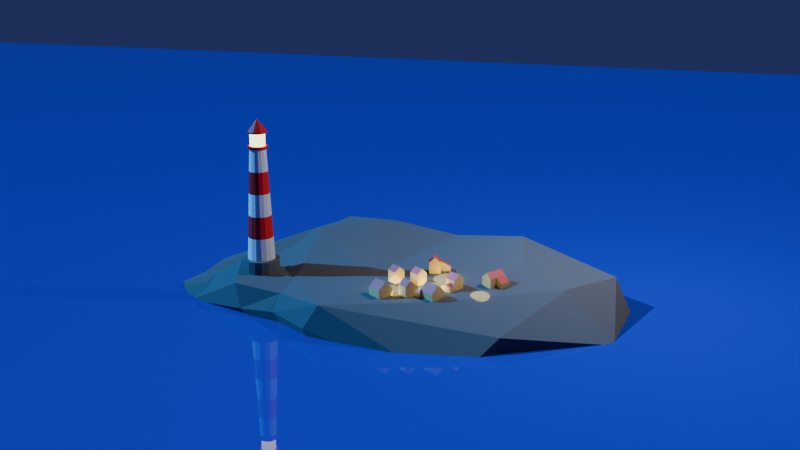 # Source: lighthouse.blend  (saved by Blender 4.0.36; exported with 4.5.12 LTS)
import bpy
from mathutils import Matrix  # noqa: F401  (used for matrix-valued properties, if any)

bpy.ops.wm.read_factory_settings(use_empty=True)
scene = bpy.context.scene
scene.name = 'Scene'

# ---- collections
col_collection = bpy.data.collections.new('Collection'); scene.collection.children.link(col_collection)
col_houses = bpy.data.collections.new('Houses'); scene.collection.children.link(col_houses)

# ---- materials (node trees are filled in below, after node groups)
mat_white = bpy.data.materials.new('white')
mat_white.use_transparent_shadow = False
mat_red = bpy.data.materials.new('red')
mat_red.use_transparent_shadow = False
mat_gray = bpy.data.materials.new('gray')
mat_gray.use_transparent_shadow = False
mat_emission = bpy.data.materials.new('emission')
mat_emission.use_transparent_shadow = False
mat_sea = bpy.data.materials.new('Sea')
mat_sea.use_transparent_shadow = False
mat_rock = bpy.data.materials.new('Rock')
mat_rock.use_transparent_shadow = False
mat_house_yellow = bpy.data.materials.new('house yellow')
mat_house_yellow.use_transparent_shadow = False
mat_roof_red = bpy.data.materials.new('roof red')
mat_roof_red.use_transparent_shadow = False

# ---- material node trees
mat_white.use_nodes = True; mat_white.node_tree.nodes.clear()
_N = mat_white.node_tree.nodes; _L = mat_white.node_tree.links
n0 = _N.new('ShaderNodeBsdfPrincipled'); n0.name = 'Principled BSDF'; n0.location = (10, 300)
n0.inputs[3].default_value = 1.45
n1 = _N.new('ShaderNodeOutputMaterial'); n1.name = 'Material Output'; n1.location = (300, 300)
_L.new(n0.outputs[0], n1.inputs[0])
n1.is_active_output = True
mat_red.use_nodes = True; mat_red.node_tree.nodes.clear()
_N = mat_red.node_tree.nodes; _L = mat_red.node_tree.links
n0 = _N.new('ShaderNodeBsdfPrincipled'); n0.name = 'Principled BSDF'; n0.location = (10, 300)
n0.inputs[0].default_value = (0.8001, 0.004919, 0.0005305, 1.0)
n0.inputs[3].default_value = 1.45
n1 = _N.new('ShaderNodeOutputMaterial'); n1.name = 'Material Output'; n1.location = (300, 300)
_L.new(n0.outputs[0], n1.inputs[0])
n1.is_active_output = True
mat_gray.use_nodes = True; mat_gray.node_tree.nodes.clear()
_N = mat_gray.node_tree.nodes; _L = mat_gray.node_tree.links
n0 = _N.new('ShaderNodeBsdfPrincipled'); n0.name = 'Principled BSDF'; n0.location = (10, 300)
n0.inputs[0].default_value = (0.1244, 0.1244, 0.1244, 1.0)
n0.inputs[3].default_value = 1.45
n1 = _N.new('ShaderNodeOutputMaterial'); n1.name = 'Material Output'; n1.location = (300, 300)
_L.new(n0.outputs[0], n1.inputs[0])
n1.is_active_output = True
mat_emission.use_nodes = True; mat_emission.node_tree.nodes.clear()
_N = mat_emission.node_tree.nodes; _L = mat_emission.node_tree.links
n0 = _N.new('ShaderNodeOutputMaterial'); n0.name = 'Material Output'; n0.location = (300, 300)
n1 = _N.new('ShaderNodeBsdfPrincipled'); n1.name = 'Principled BSDF'; n1.location = (10, 300)
n1.inputs[0].default_value = (0.6487, 0.5415, 0.1312, 1.0)
n1.inputs[3].default_value = 1.45
n1.inputs[27].default_value = (1.0, 0.9438, 0.439, 1.0)
n1.inputs[28].default_value = 3.5
_L.new(n1.outputs[0], n0.inputs[0])
n0.is_active_output = True
mat_sea.use_nodes = True; mat_sea.node_tree.nodes.clear()
_N = mat_sea.node_tree.nodes; _L = mat_sea.node_tree.links
n0 = _N.new('ShaderNodeBsdfPrincipled'); n0.name = 'Principled BSDF'; n0.location = (10, 300)
n0.inputs[0].default_value = (0.01282, 0.03212, 0.3562, 1.0)
n0.inputs[2].default_value = 0.0
n0.inputs[3].default_value = 1.45
n1 = _N.new('ShaderNodeOutputMaterial'); n1.name = 'Material Output'; n1.location = (300, 300)
_L.new(n0.outputs[0], n1.inputs[0])
n1.is_active_output = True
mat_rock.use_nodes = True; mat_rock.node_tree.nodes.clear()
_N = mat_rock.node_tree.nodes; _L = mat_rock.node_tree.links
n0 = _N.new('ShaderNodeBsdfPrincipled'); n0.name = 'Principled BSDF'; n0.location = (10, 300)
n0.inputs[0].default_value = (0.1212, 0.1101, 0.1134, 1.0)
n0.inputs[2].default_value = 1.0
n0.inputs[3].default_value = 1.45
n1 = _N.new('ShaderNodeOutputMaterial'); n1.name = 'Material Output'; n1.location = (300, 300)
_L.new(n0.outputs[0], n1.inputs[0])
n1.is_active_output = True
mat_house_yellow.use_nodes = True; mat_house_yellow.node_tree.nodes.clear()
_N = mat_house_yellow.node_tree.nodes; _L = mat_house_yellow.node_tree.links
n0 = _N.new('ShaderNodeBsdfPrincipled'); n0.name = 'Principled BSDF'; n0.location = (10, 300)
n0.inputs[0].default_value = (0.8002, 0.5294, 0.1999, 1.0)
n0.inputs[3].default_value = 1.45
n1 = _N.new('ShaderNodeOutputMaterial'); n1.name = 'Material Output'; n1.location = (300, 300)
_L.new(n0.outputs[0], n1.inputs[0])
n1.is_active_output = True
mat_roof_red.use_nodes = True; mat_roof_red.node_tree.nodes.clear()
_N = mat_roof_red.node_tree.nodes; _L = mat_roof_red.node_tree.links
n0 = _N.new('ShaderNodeBsdfPrincipled'); n0.name = 'Principled BSDF'; n0.location = (10, 300)
n0.inputs[0].default_value = (0.8, 0.09172, 0.09882, 1.0)
n0.inputs[3].default_value = 1.45
n1 = _N.new('ShaderNodeOutputMaterial'); n1.name = 'Material Output'; n1.location = (300, 300)
_L.new(n0.outputs[0], n1.inputs[0])
n1.is_active_output = True

# ---- world
world_world = bpy.data.worlds.new('World'); scene.world = world_world
world_world.use_nodes = True; world_world.node_tree.nodes.clear()
_N = world_world.node_tree.nodes; _L = world_world.node_tree.links
n0 = _N.new('ShaderNodeOutputWorld'); n0.name = 'World Output'; n0.location = (300, 300)
n1 = _N.new('ShaderNodeBackground'); n1.name = 'Background'; n1.location = (10, 300)
n1.inputs[0].default_value = (0.02049, 0.02862, 0.1081, 1.0)
_L.new(n1.outputs[0], n0.inputs[0])
n0.is_active_output = True
world_world.color = (0.05088, 0.05088, 0.05088)
world_world.use_sun_shadow = False
world_world.sun_shadow_jitter_overblur = 0.0

# ---- cameras
cam_camera = bpy.data.cameras.new('Camera')
cam_camera.clip_end = 100.0
cam_camera.ortho_scale = 7.314

# ---- lights
light_light = bpy.data.lights.new('Light', 'POINT')
light_light.transmission_factor = 0.0
light_light.use_soft_falloff = False
light_light.energy = 1000.0
light_light.shadow_soft_size = 0.1
light_light.shadow_maximum_resolution = 0.006
light_light.use_absolute_resolution = True
light_sun = bpy.data.lights.new('Sun', 'SUN')
light_sun.color = (0.0604, 0.3939, 1.0)
light_sun.transmission_factor = 0.0
light_sun.energy = 7.0
light_point = bpy.data.lights.new('Point', 'POINT')
light_point.color = (1.0, 0.8731, 0.2611)
light_point.transmission_factor = 0.0
light_point.use_soft_falloff = False
light_point.shadow_soft_size = 0.2547
light_point.shadow_maximum_resolution = 0.006
light_point.use_absolute_resolution = True

# ---- meshes
me_lighthouse = bpy.data.meshes.new('lighthouse')
me_lighthouse.from_pydata([(0.0, 1.0, -1.0), (0.0, 1.0, 1.0), (0.3827, 0.9239, -1.0), (0.3827, 0.9239, 1.0), (0.7071, 0.7071, -1.0), (0.7071, 0.7071, 1.0), (0.9239, 0.3827, -1.0), (0.9239, 0.3827, 1.0), (1.0, 0.0, -1.0), (1.0, 0.0, 1.0), (0.9239, -0.3827, -1.0), (0.9239, -0.3827, 1.0), (0.7071, -0.7071, -1.0), (0.7071, -0.7071, 1.0), (0.3827, -0.9239, -1.0), (0.3827, -0.9239, 1.0), (0.0, -1.0, -1.0), (0.0, -1.0, 1.0), (-0.3827, -0.9239, -1.0), (-0.3827, -0.9239, 1.0), (-0.7071, -0.7071, -1.0), (-0.7071, -0.7071, 1.0), (-0.9239, -0.3827, -1.0), (-0.9239, -0.3827, 1.0), (-1.0, 0.0, -1.0), (-1.0, 0.0, 1.0), (-0.9239, 0.3827, -1.0), (-0.9239, 0.3827, 1.0), (-0.7071, 0.7071, -1.0), (-0.7071, 0.7071, 1.0), (-0.3827, 0.9239, -1.0), (-0.3827, 0.9239, 1.0), (0.2919, 0.7048, 1.0), (-3.533e-09, 0.7629, 1.0), (0.5394, 0.5394, 1.0), (0.7048, 0.2919, 1.0), (0.7629, -2.65e-09, 1.0), (0.7048, -0.2919, 1.0), (0.5394, -0.5394, 1.0), (0.2919, -0.7048, 1.0), (-3.533e-09, -0.7629, 1.0), (-0.2919, -0.7048, 1.0), (-0.5394, -0.5394, 1.0), (-0.7048, -0.2919, 1.0), (-0.7629, -2.65e-09, 1.0), (-0.7048, 0.2919, 1.0), (-0.5394, 0.5394, 1.0), (-0.2919, 0.7048, 1.0), (0.2919, 0.7048, 1.0), (-3.533e-09, 0.7629, 1.0), (0.5394, 0.5394, 1.0), (0.7048, 0.2919, 1.0), (0.7629, -2.65e-09, 1.0), (0.7048, -0.2919, 1.0), (0.5394, -0.5394, 1.0), (0.2919, -0.7048, 1.0), (-3.533e-09, -0.7629, 1.0), (-0.2919, -0.7048, 1.0), (-0.5394, -0.5394, 1.0), (-0.7048, -0.2919, 1.0), (-0.7629, -2.65e-09, 1.0), (-0.7048, 0.2919, 1.0), (-0.5394, 0.5394, 1.0), (-0.2919, 0.7048, 1.0), (0.2919, 0.7048, 1.0), (-3.533e-09, 0.7629, 1.0), (0.5394, 0.5394, 1.0), (0.7048, 0.2919, 1.0), (0.7629, -2.65e-09, 1.0), (0.7048, -0.2919, 1.0), (0.5394, -0.5394, 1.0), (0.2919, -0.7048, 1.0), (-3.533e-09, -0.7629, 1.0), (-0.2919, -0.7048, 1.0), (-0.5394, -0.5394, 1.0), (-0.7048, -0.2919, 1.0), (-0.7629, -2.65e-09, 1.0), (-0.7048, 0.2919, 1.0), (-0.5394, 0.5394, 1.0), (-0.2919, 0.7048, 1.0), (0.2919, 0.7048, 1.0), (-3.533e-09, 0.7629, 1.0), (0.5394, 0.5394, 1.0), (0.7048, 0.2919, 1.0), (0.7629, -2.65e-09, 1.0), (0.7048, -0.2919, 1.0), (0.5394, -0.5394, 1.0), (0.2919, -0.7048, 1.0), (-3.533e-09, -0.7629, 1.0), (-0.2919, -0.7048, 1.0), (-0.5394, -0.5394, 1.0), (-0.7048, -0.2919, 1.0), (-0.7629, -2.65e-09, 1.0), (-0.7048, 0.2919, 1.0), (-0.5394, 0.5394, 1.0), (-0.2919, 0.7048, 1.0), (0.1758, 0.4245, 7.213), (2.862e-08, 0.4595, 7.213), (0.3249, 0.3249, 7.213), (0.4245, 0.1758, 7.213), (0.4595, -2.779e-09, 7.213), (0.4245, -0.1758, 7.213), (0.3249, -0.3249, 7.213), (0.1758, -0.4245, 7.213), (2.862e-08, -0.4595, 7.213), (-0.1758, -0.4245, 7.213), (-0.3249, -0.3249, 7.213), (-0.4245, -0.1758, 7.213), (-0.4595, -2.779e-09, 7.213), (-0.4245, 0.1758, 7.213), (-0.3249, 0.3249, 7.213), (-0.1758, 0.4245, 7.213), (0.211, 0.5093, 7.213), (2.783e-08, 0.5513, 7.213), (0.3898, 0.3898, 7.213), (0.5093, 0.211, 7.213), (0.5513, -3.334e-09, 7.213), (0.5093, -0.211, 7.213), (0.3898, -0.3898, 7.213), (0.211, -0.5093, 7.213), (2.783e-08, -0.5513, 7.213), (-0.211, -0.5093, 7.213), (-0.3898, -0.3898, 7.213), (-0.5093, -0.211, 7.213), (-0.5513, -3.334e-09, 7.213), (-0.5093, 0.211, 7.213), (-0.3898, 0.3898, 7.213), (-0.211, 0.5093, 7.213), (0.211, 0.5093, 7.368), (2.783e-08, 0.5513, 7.368), (0.3898, 0.3898, 7.368), (0.5093, 0.211, 7.368), (0.5513, -3.334e-09, 7.368), (0.5093, -0.211, 7.368), (0.3898, -0.3898, 7.368), (0.211, -0.5093, 7.368), (2.783e-08, -0.5513, 7.368), (-0.211, -0.5093, 7.368), (-0.3898, -0.3898, 7.368), (-0.5093, -0.211, 7.368), (-0.5513, -3.334e-09, 7.368), (-0.5093, 0.211, 7.368), (-0.3898, 0.3898, 7.368), (-0.211, 0.5093, 7.368), (0.1606, 0.3876, 7.368), (3.52e-08, 0.4196, 7.368), (0.2967, 0.2967, 7.368), (0.3876, 0.1606, 7.368), (0.4196, -3.428e-09, 7.368), (0.3876, -0.1606, 7.368), (0.2967, -0.2967, 7.368), (0.1606, -0.3876, 7.368), (3.52e-08, -0.4196, 7.368), (-0.1606, -0.3876, 7.368), (-0.2967, -0.2967, 7.368), (-0.3876, -0.1606, 7.368), (-0.4196, -3.428e-09, 7.368), (-0.3876, 0.1606, 7.368), (-0.2967, 0.2967, 7.368), (-0.1606, 0.3876, 7.368), (0.1606, 0.3876, 7.368), (3.52e-08, 0.4196, 7.368), (0.2967, 0.2967, 7.368), (0.3876, 0.1606, 7.368), (0.4196, -3.428e-09, 7.368), (0.3876, -0.1606, 7.368), (0.2967, -0.2967, 7.368), (0.1606, -0.3876, 7.368), (3.52e-08, -0.4196, 7.368), (-0.1606, -0.3876, 7.368), (-0.2967, -0.2967, 7.368), (-0.3876, -0.1606, 7.368), (-0.4196, -3.428e-09, 7.368), (-0.3876, 0.1606, 7.368), (-0.2967, 0.2967, 7.368), (-0.1606, 0.3876, 7.368), (0.1606, 0.3876, 7.368), (3.52e-08, 0.4196, 7.368), (0.2967, 0.2967, 7.368), (0.3876, 0.1606, 7.368), (0.4196, -3.428e-09, 7.368), (0.3876, -0.1606, 7.368), (0.2967, -0.2967, 7.368), (0.1606, -0.3876, 7.368), (3.52e-08, -0.4196, 7.368), (-0.1606, -0.3876, 7.368), (-0.2967, -0.2967, 7.368), (-0.3876, -0.1606, 7.368), (-0.4196, -3.428e-09, 7.368), (-0.3876, 0.1606, 7.368), (-0.2967, 0.2967, 7.368), (-0.1606, 0.3876, 7.368), (0.1606, 0.3876, 8.068), (3.52e-08, 0.4196, 8.068), (0.2967, 0.2967, 8.068), (0.3876, 0.1606, 8.068), (0.4196, -3.428e-09, 8.068), (0.3876, -0.1606, 8.068), (0.2967, -0.2967, 8.068), (0.1606, -0.3876, 8.068), (3.52e-08, -0.4196, 8.068), (-0.1606, -0.3876, 8.068), (-0.2967, -0.2967, 8.068), (-0.3876, -0.1606, 8.068), (-0.4196, -3.428e-09, 8.068), (-0.3876, 0.1606, 8.068), (-0.2967, 0.2967, 8.068), (-0.1606, 0.3876, 8.068), (0.206, 0.4973, 8.068), (2.964e-08, 0.5383, 8.068), (0.3806, 0.3806, 8.068), (0.4973, 0.206, 8.068), (0.5383, -4.054e-09, 8.068), (0.4973, -0.206, 8.068), (0.3806, -0.3806, 8.068), (0.206, -0.4973, 8.068), (2.964e-08, -0.5383, 8.068), (-0.206, -0.4973, 8.068), (-0.3806, -0.3806, 8.068), (-0.4973, -0.206, 8.068), (-0.5383, -4.054e-09, 8.068), (-0.4973, 0.206, 8.068), (-0.3806, 0.3806, 8.068), (-0.206, 0.4973, 8.068), (0.206, 0.4973, 8.161), (6.293e-08, 0.5383, 8.161), (0.3806, 0.3806, 8.161), (0.4973, 0.206, 8.161), (0.5383, -4.054e-09, 8.161), (0.4973, -0.206, 8.161), (0.3806, -0.3806, 8.161), (0.206, -0.4973, 8.161), (6.293e-08, -0.5383, 8.161), (-0.206, -0.4973, 8.161), (-0.3806, -0.3806, 8.161), (-0.4973, -0.206, 8.161), (-0.5383, -4.054e-09, 8.161), (-0.4973, 0.206, 8.161), (-0.3806, 0.3806, 8.161), (-0.206, 0.4973, 8.161), (-4.619e-07, 0.0, 8.844), (-4.638e-07, 0.0, 8.844), (-4.768e-07, 0.0, 8.844), (-4.768e-07, 0.0, 8.844), (-4.768e-07, 0.0, 8.844), (-4.768e-07, 0.0, 8.844), (-4.768e-07, 0.0, 8.844), (-4.619e-07, 0.0, 8.844), (-4.638e-07, 0.0, 8.844), (-4.619e-07, 0.0, 8.844), (-4.768e-07, 0.0, 8.844), (-4.768e-07, 0.0, 8.844), (-4.768e-07, 0.0, 8.844), (-4.768e-07, 0.0, 8.844), (-4.768e-07, 0.0, 8.844), (-4.619e-07, 0.0, 8.844), (-1.0, -1.0, -2.0), (-1.0, -1.0, 0.0), (-1.0, 1.0, -2.0), (-1.0, 1.0, 0.0), (1.0, -1.0, -2.0), (1.0, -1.0, 0.0), (1.0, 1.0, -2.0), (1.0, 1.0, 0.0), (0.4965, 0.4965, 2.243), (0.4536, 0.4536, 3.485), (0.4107, 0.4107, 4.728), (0.3678, 0.3678, 5.97), (0.4806, 0.1991, 5.97), (0.5366, 0.2223, 4.728), (0.5927, 0.2455, 3.485), (0.6487, 0.2687, 2.243), (-0.4965, -0.4965, 2.243), (-0.4536, -0.4536, 3.485), (-0.4107, -0.4107, 4.728), (-0.3678, -0.3678, 5.97), (-0.4806, -0.1991, 5.97), (-0.5366, -0.2223, 4.728), (-0.5927, -0.2455, 3.485), (-0.6487, -0.2687, 2.243), (0.5202, -2.753e-09, 5.97), (0.5809, -2.728e-09, 4.728), (0.6415, -2.702e-09, 3.485), (0.7022, -2.676e-09, 2.243), (-0.5202, -2.753e-09, 5.97), (-0.5809, -2.728e-09, 4.728), (-0.6415, -2.702e-09, 3.485), (-0.7022, -2.676e-09, 2.243), (0.4806, -0.1991, 5.97), (0.5366, -0.2223, 4.728), (0.5927, -0.2455, 3.485), (0.6487, -0.2687, 2.243), (-0.4806, 0.1991, 5.97), (-0.5366, 0.2223, 4.728), (-0.5927, 0.2455, 3.485), (-0.6487, 0.2687, 2.243), (0.3678, -0.3678, 5.97), (0.4107, -0.4107, 4.728), (0.4536, -0.4536, 3.485), (0.4965, -0.4965, 2.243), (-0.3678, 0.3678, 5.97), (-0.4107, 0.4107, 4.728), (-0.4536, 0.4536, 3.485), (-0.4965, 0.4965, 2.243), (0.1991, -0.4806, 5.97), (0.2223, -0.5366, 4.728), (0.2455, -0.5927, 3.485), (0.2687, -0.6487, 2.243), (-0.1991, 0.4806, 5.97), (-0.2223, 0.5366, 4.728), (-0.2455, 0.5927, 3.485), (-0.2687, 0.6487, 2.243), (2.219e-08, -0.5202, 5.97), (1.576e-08, -0.5809, 4.728), (9.329e-09, -0.6415, 3.485), (2.898e-09, -0.7022, 2.243), (2.898e-09, 0.7022, 2.243), (9.329e-09, 0.6415, 3.485), (1.576e-08, 0.5809, 4.728), (2.219e-08, 0.5202, 5.97), (0.1991, 0.4806, 5.97), (0.2223, 0.5366, 4.728), (0.2455, 0.5927, 3.485), (0.2687, 0.6487, 2.243), (-0.1991, -0.4806, 5.97), (-0.2223, -0.5366, 4.728), (-0.2455, -0.5927, 3.485), (-0.2687, -0.6487, 2.243)], [], [(0, 1, 3, 2), (2, 3, 5, 4), (4, 5, 7, 6), (6, 7, 9, 8), (8, 9, 11, 10), (10, 11, 13, 12), (12, 13, 15, 14), (14, 15, 17, 16), (16, 17, 19, 18), (18, 19, 21, 20), (20, 21, 23, 22), (22, 23, 25, 24), (24, 25, 27, 26), (26, 27, 29, 28), (5, 3, 32, 34), (28, 29, 31, 30), (30, 31, 1, 0), (0, 2, 4, 6, 8, 10, 12, 14, 16, 18, 20, 22, 24, 26, 28, 30), (34, 32, 48, 50), (15, 13, 38, 39), (25, 23, 43, 44), (11, 9, 36, 37), (21, 19, 41, 42), (31, 29, 46, 47), (7, 5, 34, 35), (17, 15, 39, 40), (3, 1, 33, 32), (27, 25, 44, 45), (13, 11, 37, 38), (23, 21, 42, 43), (1, 31, 47, 33), (9, 7, 35, 36), (19, 17, 40, 41), (29, 27, 45, 46), (55, 54, 70, 71), (42, 41, 57, 58), (35, 34, 50, 51), (43, 42, 58, 59), (36, 35, 51, 52), (44, 43, 59, 60), (37, 36, 52, 53), (45, 44, 60, 61), (38, 37, 53, 54), (46, 45, 61, 62), (39, 38, 54, 55), (47, 46, 62, 63), (40, 39, 55, 56), (32, 33, 49, 48), (33, 47, 63, 49), (41, 40, 56, 57), (76, 75, 91, 92), (63, 62, 78, 79), (56, 55, 71, 72), (48, 49, 65, 64), (49, 63, 79, 65), (57, 56, 72, 73), (50, 48, 64, 66), (58, 57, 73, 74), (51, 50, 66, 67), (59, 58, 74, 75), (52, 51, 67, 68), (60, 59, 75, 76), (53, 52, 68, 69), (61, 60, 76, 77), (54, 53, 69, 70), (62, 61, 77, 78), (268, 267, 98, 99), (69, 68, 84, 85), (77, 76, 92, 93), (70, 69, 85, 86), (78, 77, 93, 94), (71, 70, 86, 87), (79, 78, 94, 95), (72, 71, 87, 88), (64, 65, 81, 80), (65, 79, 95, 81), (73, 72, 88, 89), (66, 64, 80, 82), (74, 73, 89, 90), (67, 66, 82, 83), (75, 74, 90, 91), (68, 67, 83, 84), (100, 99, 115, 116), (276, 275, 106, 107), (280, 268, 99, 100), (284, 276, 107, 108), (288, 280, 100, 101), (292, 284, 108, 109), (296, 288, 101, 102), (300, 292, 109, 110), (304, 296, 102, 103), (308, 300, 110, 111), (312, 304, 103, 104), (320, 319, 97, 96), (319, 308, 111, 97), (324, 312, 104, 105), (267, 320, 96, 98), (275, 324, 105, 106), (121, 120, 136, 137), (108, 107, 123, 124), (101, 100, 116, 117), (109, 108, 124, 125), (102, 101, 117, 118), (110, 109, 125, 126), (103, 102, 118, 119), (111, 110, 126, 127), (104, 103, 119, 120), (96, 97, 113, 112), (97, 111, 127, 113), (105, 104, 120, 121), (98, 96, 112, 114), (106, 105, 121, 122), (99, 98, 114, 115), (107, 106, 122, 123), (142, 141, 157, 158), (114, 112, 128, 130), (122, 121, 137, 138), (115, 114, 130, 131), (123, 122, 138, 139), (116, 115, 131, 132), (124, 123, 139, 140), (117, 116, 132, 133), (125, 124, 140, 141), (118, 117, 133, 134), (126, 125, 141, 142), (119, 118, 134, 135), (127, 126, 142, 143), (120, 119, 135, 136), (112, 113, 129, 128), (113, 127, 143, 129), (156, 155, 171, 172), (135, 134, 150, 151), (143, 142, 158, 159), (136, 135, 151, 152), (128, 129, 145, 144), (129, 143, 159, 145), (137, 136, 152, 153), (130, 128, 144, 146), (138, 137, 153, 154), (131, 130, 146, 147), (139, 138, 154, 155), (132, 131, 147, 148), (140, 139, 155, 156), (133, 132, 148, 149), (141, 140, 156, 157), (134, 133, 149, 150), (166, 165, 181, 182), (149, 148, 164, 165), (157, 156, 172, 173), (150, 149, 165, 166), (158, 157, 173, 174), (151, 150, 166, 167), (159, 158, 174, 175), (152, 151, 167, 168), (144, 145, 161, 160), (145, 159, 175, 161), (153, 152, 168, 169), (146, 144, 160, 162), (154, 153, 169, 170), (147, 146, 162, 163), (155, 154, 170, 171), (148, 147, 163, 164), (187, 186, 202, 203), (174, 173, 189, 190), (167, 166, 182, 183), (175, 174, 190, 191), (168, 167, 183, 184), (160, 161, 177, 176), (161, 175, 191, 177), (169, 168, 184, 185), (162, 160, 176, 178), (170, 169, 185, 186), (163, 162, 178, 179), (171, 170, 186, 187), (164, 163, 179, 180), (172, 171, 187, 188), (165, 164, 180, 181), (173, 172, 188, 189), (202, 201, 217, 218), (180, 179, 195, 196), (188, 187, 203, 204), (181, 180, 196, 197), (189, 188, 204, 205), (182, 181, 197, 198), (190, 189, 205, 206), (183, 182, 198, 199), (191, 190, 206, 207), (184, 183, 199, 200), (176, 177, 193, 192), (177, 191, 207, 193), (185, 184, 200, 201), (178, 176, 192, 194), (186, 185, 201, 202), (179, 178, 194, 195), (223, 222, 238, 239), (195, 194, 210, 211), (203, 202, 218, 219), (196, 195, 211, 212), (204, 203, 219, 220), (197, 196, 212, 213), (205, 204, 220, 221), (198, 197, 213, 214), (206, 205, 221, 222), (199, 198, 214, 215), (207, 206, 222, 223), (200, 199, 215, 216), (192, 193, 209, 208), (193, 207, 223, 209), (201, 200, 216, 217), (194, 192, 208, 210), (238, 237, 253, 254), (216, 215, 231, 232), (208, 209, 225, 224), (209, 223, 239, 225), (217, 216, 232, 233), (210, 208, 224, 226), (218, 217, 233, 234), (211, 210, 226, 227), (219, 218, 234, 235), (212, 211, 227, 228), (220, 219, 235, 236), (213, 212, 228, 229), (221, 220, 236, 237), (214, 213, 229, 230), (222, 221, 237, 238), (215, 214, 230, 231), (240, 241, 255, 254, 253, 252, 251, 250, 249, 248, 247, 246, 245, 244, 243, 242), (231, 230, 246, 247), (239, 238, 254, 255), (232, 231, 247, 248), (224, 225, 241, 240), (225, 239, 255, 241), (233, 232, 248, 249), (226, 224, 240, 242), (234, 233, 249, 250), (227, 226, 242, 243), (235, 234, 250, 251), (228, 227, 243, 244), (236, 235, 251, 252), (229, 228, 244, 245), (237, 236, 252, 253), (230, 229, 245, 246), (256, 257, 259, 258), (258, 259, 263, 262), (262, 263, 261, 260), (260, 261, 257, 256), (258, 262, 260, 256), (263, 259, 257, 261), (90, 89, 327, 272), (272, 327, 326, 273), (273, 326, 325, 274), (274, 325, 324, 275), (82, 80, 323, 264), (264, 323, 322, 265), (265, 322, 321, 266), (266, 321, 320, 267), (89, 88, 315, 327), (327, 315, 314, 326), (326, 314, 313, 325), (325, 313, 312, 324), (81, 95, 311, 316), (316, 311, 310, 317), (317, 310, 309, 318), (318, 309, 308, 319), (80, 81, 316, 323), (323, 316, 317, 322), (322, 317, 318, 321), (321, 318, 319, 320), (88, 87, 307, 315), (315, 307, 306, 314), (314, 306, 305, 313), (313, 305, 304, 312), (95, 94, 303, 311), (311, 303, 302, 310), (310, 302, 301, 309), (309, 301, 300, 308), (87, 86, 299, 307), (307, 299, 298, 306), (306, 298, 297, 305), (305, 297, 296, 304), (94, 93, 295, 303), (303, 295, 294, 302), (302, 294, 293, 301), (301, 293, 292, 300), (86, 85, 291, 299), (299, 291, 290, 298), (298, 290, 289, 297), (297, 289, 288, 296), (93, 92, 287, 295), (295, 287, 286, 294), (294, 286, 285, 293), (293, 285, 284, 292), (85, 84, 283, 291), (291, 283, 282, 290), (290, 282, 281, 289), (289, 281, 280, 288), (92, 91, 279, 287), (287, 279, 278, 286), (286, 278, 277, 285), (285, 277, 276, 284), (84, 83, 271, 283), (283, 271, 270, 282), (282, 270, 269, 281), (281, 269, 268, 280), (91, 90, 272, 279), (279, 272, 273, 278), (278, 273, 274, 277), (277, 274, 275, 276), (83, 82, 264, 271), (271, 264, 265, 270), (270, 265, 266, 269), (269, 266, 267, 268)])
me_lighthouse.polygons.foreach_set('material_index', [2, 2, 2, 2, 2, 2, 2, 2, 2, 2, 2, 2, 2, 2, 2, 2, 2, 2, 0, 2, 2, 2, 2, 2, 2, 2, 2, 2, 2, 2, 2, 2, 2, 2, 0, 0, 0, 0, 0, 0, 0, 0, 0, 0, 0, 0, 0, 0, 0, 0, 0, 0, 0, 0, 0, 0, 0, 0, 0, 0, 0, 0, 0, 0, 0, 0, 0, 0, 0, 0, 0, 0, 0, 0, 0, 0, 0, 0, 0, 0, 0, 0, 1, 0, 0, 0, 0, 0, 0, 0, 0, 0, 0, 0, 0, 0, 0, 0, 1, 1, 1, 1, 1, 1, 1, 1, 1, 1, 1, 1, 1, 1, 1, 1, 1, 1, 1, 1, 1, 1, 1, 1, 1, 1, 1, 1, 1, 1, 1, 1, 0, 1, 1, 1, 1, 1, 1, 1, 1, 1, 1, 1, 1, 1, 1, 1, 0, 0, 0, 0, 0, 0, 0, 0, 0, 0, 0, 0, 0, 0, 0, 0, 3, 0, 0, 0, 0, 0, 0, 0, 0, 0, 0, 0, 0, 0, 0, 0, 1, 3, 3, 3, 3, 3, 3, 3, 3, 3, 3, 3, 3, 3, 3, 3, 1, 1, 1, 1, 1, 1, 1, 1, 1, 1, 1, 1, 1, 1, 1, 1, 1, 1, 1, 1, 1, 1, 1, 1, 1, 1, 1, 1, 1, 1, 1, 1, 0, 1, 1, 1, 1, 1, 1, 1, 1, 1, 1, 1, 1, 1, 1, 1, 0, 0, 0, 0, 0, 0, 0, 1, 0, 1, 0, 1, 0, 1, 0, 1, 0, 1, 0, 1, 0, 1, 0, 1, 0, 1, 0, 1, 0, 1, 0, 1, 0, 1, 0, 1, 0, 1, 0, 1, 0, 1, 0, 1, 0, 1, 0, 1, 0, 1, 0, 1, 0, 1, 0, 1, 0, 1, 0, 1, 0, 1, 0, 1, 0, 1, 0, 1, 0, 1])
_uv = me_lighthouse.uv_layers.new(name='UVMap')
_uv.uv.foreach_set('vector', [1.0, 0.5, 1.0, 1.0, 0.9375, 1.0, 0.9375, 0.5, 0.9375, 0.5, 0.9375, 1.0, 0.875, 1.0, 0.875, 0.5, 0.875, 0.5, 0.875, 1.0, 0.8125, 1.0, 0.8125, 0.5, 0.8125, 0.5, 0.8125, 1.0, 0.75, 1.0, 0.75, 0.5, 0.75, 0.5, 0.75, 1.0, 0.6875, 1.0, 0.6875, 0.5, 0.6875, 0.5, 0.6875, 1.0, 0.625, 1.0, 0.625, 0.5, 0.625, 0.5, 0.625, 1.0, 0.5625, 1.0, 0.5625, 0.5, 0.5625, 0.5, 0.5625, 1.0, 0.5, 1.0, 0.5, 0.5, 0.5, 0.5, 0.5, 1.0, 0.4375, 1.0, 0.4375, 0.5, 0.4375, 0.5, 0.4375, 1.0, 0.375, 1.0, 0.375, 0.5, 0.375, 0.5, 0.375, 1.0, 0.3125, 1.0, 0.3125, 0.5, 0.3125, 0.5, 0.3125, 1.0, 0.25, 1.0, 0.25, 0.5, 0.25, 0.5, 0.25, 1.0, 0.1875, 1.0, 0.1875, 0.5, 0.1875, 0.5, 0.1875, 1.0, 0.125, 1.0, 0.125, 0.5, 0.875, 1.0, 0.9375, 1.0, 0.9375, 1.0, 0.875, 1.0, 0.125, 0.5, 0.125, 1.0, 0.0625, 1.0, 0.0625, 0.5, 0.0625, 0.5, 0.0625, 1.0, 0.0, 1.0, 0.0, 0.5, 0.75, 0.49, 0.8418, 0.4717, 0.9197, 0.4197, 0.9717, 0.3418, 0.99, 0.25, 0.9717, 0.1582, 0.9197, 0.08029, 0.8418, 0.02827, 0.75, 0.01, 0.6582, 0.02827, 0.5803, 0.08029, 0.5283, 0.1582, 0.51, 0.25, 0.5283, 0.3418, 0.5803, 0.4197, 0.6582, 0.4717, 0.875, 1.0, 0.9375, 1.0, 0.9375, 1.0, 0.875, 1.0, 0.5625, 1.0, 0.625, 1.0, 0.625, 1.0, 0.5625, 1.0, 0.25, 1.0, 0.3125, 1.0, 0.3125, 1.0, 0.25, 1.0, 0.6875, 1.0, 0.75, 1.0, 0.75, 1.0, 0.6875, 1.0, 0.375, 1.0, 0.4375, 1.0, 0.4375, 1.0, 0.375, 1.0, 0.0625, 1.0, 0.125, 1.0, 0.125, 1.0, 0.0625, 1.0, 0.8125, 1.0, 0.875, 1.0, 0.875, 1.0, 0.8125, 1.0, 0.5, 1.0, 0.5625, 1.0, 0.5625, 1.0, 0.5, 1.0, 0.9375, 1.0, 1.0, 1.0, 1.0, 1.0, 0.9375, 1.0, 0.1875, 1.0, 0.25, 1.0, 0.25, 1.0, 0.1875, 1.0, 0.625, 1.0, 0.6875, 1.0, 0.6875, 1.0, 0.625, 1.0, 0.3125, 1.0, 0.375, 1.0, 0.375, 1.0, 0.3125, 1.0, 0.0, 1.0, 0.0625, 1.0, 0.0625, 1.0, 0.0, 1.0, 0.75, 1.0, 0.8125, 1.0, 0.8125, 1.0, 0.75, 1.0, 0.4375, 1.0, 0.5, 1.0, 0.5, 1.0, 0.4375, 1.0, 0.125, 1.0, 0.1875, 1.0, 0.1875, 1.0, 0.125, 1.0, 0.5625, 1.0, 0.625, 1.0, 0.625, 1.0, 0.5625, 1.0, 0.375, 1.0, 0.4375, 1.0, 0.4375, 1.0, 0.375, 1.0, 0.8125, 1.0, 0.875, 1.0, 0.875, 1.0, 0.8125, 1.0, 0.3125, 1.0, 0.375, 1.0, 0.375, 1.0, 0.3125, 1.0, 0.75, 1.0, 0.8125, 1.0, 0.8125, 1.0, 0.75, 1.0, 0.25, 1.0, 0.3125, 1.0, 0.3125, 1.0, 0.25, 1.0, 0.6875, 1.0, 0.75, 1.0, 0.75, 1.0, 0.6875, 1.0, 0.1875, 1.0, 0.25, 1.0, 0.25, 1.0, 0.1875, 1.0, 0.625, 1.0, 0.6875, 1.0, 0.6875, 1.0, 0.625, 1.0, 0.125, 1.0, 0.1875, 1.0, 0.1875, 1.0, 0.125, 1.0, 0.5625, 1.0, 0.625, 1.0, 0.625, 1.0, 0.5625, 1.0, 0.0625, 1.0, 0.125, 1.0, 0.125, 1.0, 0.0625, 1.0, 0.5, 1.0, 0.5625, 1.0, 0.5625, 1.0, 0.5, 1.0, 0.9375, 1.0, 1.0, 1.0, 1.0, 1.0, 0.9375, 1.0, 0.0, 1.0, 0.0625, 1.0, 0.0625, 1.0, 0.0, 1.0, 0.4375, 1.0, 0.5, 1.0, 0.5, 1.0, 0.4375, 1.0, 0.25, 1.0, 0.3125, 1.0, 0.3125, 1.0, 0.25, 1.0, 0.0625, 1.0, 0.125, 1.0, 0.125, 1.0, 0.0625, 1.0, 0.5, 1.0, 0.5625, 1.0, 0.5625, 1.0, 0.5, 1.0, 0.9375, 1.0, 1.0, 1.0, 1.0, 1.0, 0.9375, 1.0, 0.0, 1.0, 0.0625, 1.0, 0.0625, 1.0, 0.0, 1.0, 0.4375, 1.0, 0.5, 1.0, 0.5, 1.0, 0.4375, 1.0, 0.875, 1.0, 0.9375, 1.0, 0.9375, 1.0, 0.875, 1.0, 0.375, 1.0, 0.4375, 1.0, 0.4375, 1.0, 0.375, 1.0, 0.8125, 1.0, 0.875, 1.0, 0.875, 1.0, 0.8125, 1.0, 0.3125, 1.0, 0.375, 1.0, 0.375, 1.0, 0.3125, 1.0, 0.75, 1.0, 0.8125, 1.0, 0.8125, 1.0, 0.75, 1.0, 0.25, 1.0, 0.3125, 1.0, 0.3125, 1.0, 0.25, 1.0, 0.6875, 1.0, 0.75, 1.0, 0.75, 1.0, 0.6875, 1.0, 0.1875, 1.0, 0.25, 1.0, 0.25, 1.0, 0.1875, 1.0, 0.625, 1.0, 0.6875, 1.0, 0.6875, 1.0, 0.625, 1.0, 0.125, 1.0, 0.1875, 1.0, 0.1875, 1.0, 0.125, 1.0, 0.8125, 1.0, 0.875, 1.0, 0.875, 1.0, 0.8125, 1.0, 0.6875, 1.0, 0.75, 1.0, 0.75, 1.0, 0.6875, 1.0, 0.1875, 1.0, 0.25, 1.0, 0.25, 1.0, 0.1875, 1.0, 0.625, 1.0, 0.6875, 1.0, 0.6875, 1.0, 0.625, 1.0, 0.125, 1.0, 0.1875, 1.0, 0.1875, 1.0, 0.125, 1.0, 0.5625, 1.0, 0.625, 1.0, 0.625, 1.0, 0.5625, 1.0, 0.0625, 1.0, 0.125, 1.0, 0.125, 1.0, 0.0625, 1.0, 0.5, 1.0, 0.5625, 1.0, 0.5625, 1.0, 0.5, 1.0, 0.9375, 1.0, 1.0, 1.0, 1.0, 1.0, 0.9375, 1.0, 0.0, 1.0, 0.0625, 1.0, 0.0625, 1.0, 0.0, 1.0, 0.4375, 1.0, 0.5, 1.0, 0.5, 1.0, 0.4375, 1.0, 0.875, 1.0, 0.9375, 1.0, 0.9375, 1.0, 0.875, 1.0, 0.375, 1.0, 0.4375, 1.0, 0.4375, 1.0, 0.375, 1.0, 0.8125, 1.0, 0.875, 1.0, 0.875, 1.0, 0.8125, 1.0, 0.3125, 1.0, 0.375, 1.0, 0.375, 1.0, 0.3125, 1.0, 0.75, 1.0, 0.8125, 1.0, 0.8125, 1.0, 0.75, 1.0, 0.75, 1.0, 0.8125, 1.0, 0.8125, 1.0, 0.75, 1.0, 0.3125, 1.0, 0.375, 1.0, 0.375, 1.0, 0.3125, 1.0, 0.75, 1.0, 0.8125, 1.0, 0.8125, 1.0, 0.75, 1.0, 0.25, 1.0, 0.3125, 1.0, 0.3125, 1.0, 0.25, 1.0, 0.6875, 1.0, 0.75, 1.0, 0.75, 1.0, 0.6875, 1.0, 0.1875, 1.0, 0.25, 1.0, 0.25, 1.0, 0.1875, 1.0, 0.625, 1.0, 0.6875, 1.0, 0.6875, 1.0, 0.625, 1.0, 0.125, 1.0, 0.1875, 1.0, 0.1875, 1.0, 0.125, 1.0, 0.5625, 1.0, 0.625, 1.0, 0.625, 1.0, 0.5625, 1.0, 0.0625, 1.0, 0.125, 1.0, 0.125, 1.0, 0.0625, 1.0, 0.5, 1.0, 0.5625, 1.0, 0.5625, 1.0, 0.5, 1.0, 0.9375, 1.0, 1.0, 1.0, 1.0, 1.0, 0.9375, 1.0, 0.0, 1.0, 0.0625, 1.0, 0.0625, 1.0, 0.0, 1.0, 0.4375, 1.0, 0.5, 1.0, 0.5, 1.0, 0.4375, 1.0, 0.875, 1.0, 0.9375, 1.0, 0.9375, 1.0, 0.875, 1.0, 0.375, 1.0, 0.4375, 1.0, 0.4375, 1.0, 0.375, 1.0, 0.4375, 1.0, 0.5, 1.0, 0.5, 1.0, 0.4375, 1.0, 0.25, 1.0, 0.3125, 1.0, 0.3125, 1.0, 0.25, 1.0, 0.6875, 1.0, 0.75, 1.0, 0.75, 1.0, 0.6875, 1.0, 0.1875, 1.0, 0.25, 1.0, 0.25, 1.0, 0.1875, 1.0, 0.625, 1.0, 0.6875, 1.0, 0.6875, 1.0, 0.625, 1.0, 0.125, 1.0, 0.1875, 1.0, 0.1875, 1.0, 0.125, 1.0, 0.5625, 1.0, 0.625, 1.0, 0.625, 1.0, 0.5625, 1.0, 0.0625, 1.0, 0.125, 1.0, 0.125, 1.0, 0.0625, 1.0, 0.5, 1.0, 0.5625, 1.0, 0.5625, 1.0, 0.5, 1.0, 0.9375, 1.0, 1.0, 1.0, 1.0, 1.0, 0.9375, 1.0, 0.0, 1.0, 0.0625, 1.0, 0.0625, 1.0, 0.0, 1.0, 0.4375, 1.0, 0.5, 1.0, 0.5, 1.0, 0.4375, 1.0, 0.875, 1.0, 0.9375, 1.0, 0.9375, 1.0, 0.875, 1.0, 0.375, 1.0, 0.4375, 1.0, 0.4375, 1.0, 0.375, 1.0, 0.8125, 1.0, 0.875, 1.0, 0.875, 1.0, 0.8125, 1.0, 0.3125, 1.0, 0.375, 1.0, 0.375, 1.0, 0.3125, 1.0, 0.125, 1.0, 0.1875, 1.0, 0.1875, 1.0, 0.125, 1.0, 0.875, 1.0, 0.9375, 1.0, 0.9375, 1.0, 0.875, 1.0, 0.375, 1.0, 0.4375, 1.0, 0.4375, 1.0, 0.375, 1.0, 0.8125, 1.0, 0.875, 1.0, 0.875, 1.0, 0.8125, 1.0, 0.3125, 1.0, 0.375, 1.0, 0.375, 1.0, 0.3125, 1.0, 0.75, 1.0, 0.8125, 1.0, 0.8125, 1.0, 0.75, 1.0, 0.25, 1.0, 0.3125, 1.0, 0.3125, 1.0, 0.25, 1.0, 0.6875, 1.0, 0.75, 1.0, 0.75, 1.0, 0.6875, 1.0, 0.1875, 1.0, 0.25, 1.0, 0.25, 1.0, 0.1875, 1.0, 0.625, 1.0, 0.6875, 1.0, 0.6875, 1.0, 0.625, 1.0, 0.125, 1.0, 0.1875, 1.0, 0.1875, 1.0, 0.125, 1.0, 0.5625, 1.0, 0.625, 1.0, 0.625, 1.0, 0.5625, 1.0, 0.0625, 1.0, 0.125, 1.0, 0.125, 1.0, 0.0625, 1.0, 0.5, 1.0, 0.5625, 1.0, 0.5625, 1.0, 0.5, 1.0, 0.9375, 1.0, 1.0, 1.0, 1.0, 1.0, 0.9375, 1.0, 0.0, 1.0, 0.0625, 1.0, 0.0625, 1.0, 0.0, 1.0, 0.25, 1.0, 0.3125, 1.0, 0.3125, 1.0, 0.25, 1.0, 0.5625, 1.0, 0.625, 1.0, 0.625, 1.0, 0.5625, 1.0, 0.0625, 1.0, 0.125, 1.0, 0.125, 1.0, 0.0625, 1.0, 0.5, 1.0, 0.5625, 1.0, 0.5625, 1.0, 0.5, 1.0, 0.9375, 1.0, 1.0, 1.0, 1.0, 1.0, 0.9375, 1.0, 0.0, 1.0, 0.0625, 1.0, 0.0625, 1.0, 0.0, 1.0, 0.4375, 1.0, 0.5, 1.0, 0.5, 1.0, 0.4375, 1.0, 0.875, 1.0, 0.9375, 1.0, 0.9375, 1.0, 0.875, 1.0, 0.375, 1.0, 0.4375, 1.0, 0.4375, 1.0, 0.375, 1.0, 0.8125, 1.0, 0.875, 1.0, 0.875, 1.0, 0.8125, 1.0, 0.3125, 1.0, 0.375, 1.0, 0.375, 1.0, 0.3125, 1.0, 0.75, 1.0, 0.8125, 1.0, 0.8125, 1.0, 0.75, 1.0, 0.25, 1.0, 0.3125, 1.0, 0.3125, 1.0, 0.25, 1.0, 0.6875, 1.0, 0.75, 1.0, 0.75, 1.0, 0.6875, 1.0, 0.1875, 1.0, 0.25, 1.0, 0.25, 1.0, 0.1875, 1.0, 0.625, 1.0, 0.6875, 1.0, 0.6875, 1.0, 0.625, 1.0, 0.625, 1.0, 0.6875, 1.0, 0.6875, 1.0, 0.625, 1.0, 0.6875, 1.0, 0.75, 1.0, 0.75, 1.0, 0.6875, 1.0, 0.1875, 1.0, 0.25, 1.0, 0.25, 1.0, 0.1875, 1.0, 0.625, 1.0, 0.6875, 1.0, 0.6875, 1.0, 0.625, 1.0, 0.125, 1.0, 0.1875, 1.0, 0.1875, 1.0, 0.125, 1.0, 0.5625, 1.0, 0.625, 1.0, 0.625, 1.0, 0.5625, 1.0, 0.0625, 1.0, 0.125, 1.0, 0.125, 1.0, 0.0625, 1.0, 0.5, 1.0, 0.5625, 1.0, 0.5625, 1.0, 0.5, 1.0, 0.9375, 1.0, 1.0, 1.0, 1.0, 1.0, 0.9375, 1.0, 0.0, 1.0, 0.0625, 1.0, 0.0625, 1.0, 0.0, 1.0, 0.4375, 1.0, 0.5, 1.0, 0.5, 1.0, 0.4375, 1.0, 0.875, 1.0, 0.9375, 1.0, 0.9375, 1.0, 0.875, 1.0, 0.375, 1.0, 0.4375, 1.0, 0.4375, 1.0, 0.375, 1.0, 0.8125, 1.0, 0.875, 1.0, 0.875, 1.0, 0.8125, 1.0, 0.3125, 1.0, 0.375, 1.0, 0.375, 1.0, 0.3125, 1.0, 0.75, 1.0, 0.8125, 1.0, 0.8125, 1.0, 0.75, 1.0, 0.3125, 1.0, 0.375, 1.0, 0.375, 1.0, 0.3125, 1.0, 0.125, 1.0, 0.1875, 1.0, 0.1875, 1.0, 0.125, 1.0, 0.5625, 1.0, 0.625, 1.0, 0.625, 1.0, 0.5625, 1.0, 0.0625, 1.0, 0.125, 1.0, 0.125, 1.0, 0.0625, 1.0, 0.5, 1.0, 0.5625, 1.0, 0.5625, 1.0, 0.5, 1.0, 0.9375, 1.0, 1.0, 1.0, 1.0, 1.0, 0.9375, 1.0, 0.0, 1.0, 0.0625, 1.0, 0.0625, 1.0, 0.0, 1.0, 0.4375, 1.0, 0.5, 1.0, 0.5, 1.0, 0.4375, 1.0, 0.875, 1.0, 0.9375, 1.0, 0.9375, 1.0, 0.875, 1.0, 0.375, 1.0, 0.4375, 1.0, 0.4375, 1.0, 0.375, 1.0, 0.8125, 1.0, 0.875, 1.0, 0.875, 1.0, 0.8125, 1.0, 0.3125, 1.0, 0.375, 1.0, 0.375, 1.0, 0.3125, 1.0, 0.75, 1.0, 0.8125, 1.0, 0.8125, 1.0, 0.75, 1.0, 0.25, 1.0, 0.3125, 1.0, 0.3125, 1.0, 0.25, 1.0, 0.6875, 1.0, 0.75, 1.0, 0.75, 1.0, 0.6875, 1.0, 0.1875, 1.0, 0.25, 1.0, 0.25, 1.0, 0.1875, 1.0, 0.375, 1.0, 0.4375, 1.0, 0.4375, 1.0, 0.375, 1.0, 0.75, 1.0, 0.8125, 1.0, 0.8125, 1.0, 0.75, 1.0, 0.25, 1.0, 0.3125, 1.0, 0.3125, 1.0, 0.25, 1.0, 0.6875, 1.0, 0.75, 1.0, 0.75, 1.0, 0.6875, 1.0, 0.1875, 1.0, 0.25, 1.0, 0.25, 1.0, 0.1875, 1.0, 0.625, 1.0, 0.6875, 1.0, 0.6875, 1.0, 0.625, 1.0, 0.125, 1.0, 0.1875, 1.0, 0.1875, 1.0, 0.125, 1.0, 0.5625, 1.0, 0.625, 1.0, 0.625, 1.0, 0.5625, 1.0, 0.0625, 1.0, 0.125, 1.0, 0.125, 1.0, 0.0625, 1.0, 0.5, 1.0, 0.5625, 1.0, 0.5625, 1.0, 0.5, 1.0, 0.9375, 1.0, 1.0, 1.0, 1.0, 1.0, 0.9375, 1.0, 0.0, 1.0, 0.0625, 1.0, 0.0625, 1.0, 0.0, 1.0, 0.4375, 1.0, 0.5, 1.0, 0.5, 1.0, 0.4375, 1.0, 0.875, 1.0, 0.9375, 1.0, 0.9375, 1.0, 0.875, 1.0, 0.375, 1.0, 0.4375, 1.0, 0.4375, 1.0, 0.375, 1.0, 0.8125, 1.0, 0.875, 1.0, 0.875, 1.0, 0.8125, 1.0, 0.0625, 1.0, 0.125, 1.0, 0.125, 1.0, 0.0625, 1.0, 0.8125, 1.0, 0.875, 1.0, 0.875, 1.0, 0.8125, 1.0, 0.3125, 1.0, 0.375, 1.0, 0.375, 1.0, 0.3125, 1.0, 0.75, 1.0, 0.8125, 1.0, 0.8125, 1.0, 0.75, 1.0, 0.25, 1.0, 0.3125, 1.0, 0.3125, 1.0, 0.25, 1.0, 0.6875, 1.0, 0.75, 1.0, 0.75, 1.0, 0.6875, 1.0, 0.1875, 1.0, 0.25, 1.0, 0.25, 1.0, 0.1875, 1.0, 0.625, 1.0, 0.6875, 1.0, 0.6875, 1.0, 0.625, 1.0, 0.125, 1.0, 0.1875, 1.0, 0.1875, 1.0, 0.125, 1.0, 0.5625, 1.0, 0.625, 1.0, 0.625, 1.0, 0.5625, 1.0, 0.0625, 1.0, 0.125, 1.0, 0.125, 1.0, 0.0625, 1.0, 0.5, 1.0, 0.5625, 1.0, 0.5625, 1.0, 0.5, 1.0, 0.9375, 1.0, 1.0, 1.0, 1.0, 1.0, 0.9375, 1.0, 0.0, 1.0, 0.0625, 1.0, 0.0625, 1.0, 0.0, 1.0, 0.4375, 1.0, 0.5, 1.0, 0.5, 1.0, 0.4375, 1.0, 0.875, 1.0, 0.9375, 1.0, 0.9375, 1.0, 0.875, 1.0, 0.125, 1.0, 0.1875, 1.0, 0.1875, 1.0, 0.125, 1.0, 0.5, 1.0, 0.5625, 1.0, 0.5625, 1.0, 0.5, 1.0, 0.9375, 1.0, 1.0, 1.0, 1.0, 1.0, 0.9375, 1.0, 0.0, 1.0, 0.0625, 1.0, 0.0625, 1.0, 0.0, 1.0, 0.4375, 1.0, 0.5, 1.0, 0.5, 1.0, 0.4375, 1.0, 0.875, 1.0, 0.9375, 1.0, 0.9375, 1.0, 0.875, 1.0, 0.375, 1.0, 0.4375, 1.0, 0.4375, 1.0, 0.375, 1.0, 0.8125, 1.0, 0.875, 1.0, 0.875, 1.0, 0.8125, 1.0, 0.3125, 1.0, 0.375, 1.0, 0.375, 1.0, 0.3125, 1.0, 0.75, 1.0, 0.8125, 1.0, 0.8125, 1.0, 0.75, 1.0, 0.25, 1.0, 0.3125, 1.0, 0.3125, 1.0, 0.25, 1.0, 0.6875, 1.0, 0.75, 1.0, 0.75, 1.0, 0.6875, 1.0, 0.1875, 1.0, 0.25, 1.0, 0.25, 1.0, 0.1875, 1.0, 0.625, 1.0, 0.6875, 1.0, 0.6875, 1.0, 0.625, 1.0, 0.125, 1.0, 0.1875, 1.0, 0.1875, 1.0, 0.125, 1.0, 0.5625, 1.0, 0.625, 1.0, 0.625, 1.0, 0.5625, 1.0, 0.3418, 0.4717, 0.25, 0.49, 0.1582, 0.4717, 0.08029, 0.4197, 0.02827, 0.3418, 0.01, 0.25, 0.02827, 0.1582, 0.08029, 0.08029, 0.1582, 0.02827, 0.25, 0.01, 0.3418, 0.02827, 0.4197, 0.08029, 0.4717, 0.1582, 0.49, 0.25, 0.4717, 0.3418, 0.4197, 0.4197, 0.5625, 1.0, 0.625, 1.0, 0.625, 1.0, 0.5625, 1.0, 0.0625, 1.0, 0.125, 1.0, 0.125, 1.0, 0.0625, 1.0, 0.5, 1.0, 0.5625, 1.0, 0.5625, 1.0, 0.5, 1.0, 0.9375, 1.0, 1.0, 1.0, 1.0, 1.0, 0.9375, 1.0, 0.0, 1.0, 0.0625, 1.0, 0.0625, 1.0, 0.0, 1.0, 0.4375, 1.0, 0.5, 1.0, 0.5, 1.0, 0.4375, 1.0, 0.875, 1.0, 0.9375, 1.0, 0.9375, 1.0, 0.875, 1.0, 0.375, 1.0, 0.4375, 1.0, 0.4375, 1.0, 0.375, 1.0, 0.8125, 1.0, 0.875, 1.0, 0.875, 1.0, 0.8125, 1.0, 0.3125, 1.0, 0.375, 1.0, 0.375, 1.0, 0.3125, 1.0, 0.75, 1.0, 0.8125, 1.0, 0.8125, 1.0, 0.75, 1.0, 0.25, 1.0, 0.3125, 1.0, 0.3125, 1.0, 0.25, 1.0, 0.6875, 1.0, 0.75, 1.0, 0.75, 1.0, 0.6875, 1.0, 0.1875, 1.0, 0.25, 1.0, 0.25, 1.0, 0.1875, 1.0, 0.625, 1.0, 0.6875, 1.0, 0.6875, 1.0, 0.625, 1.0, 0.375, 0.0, 0.625, 0.0, 0.625, 0.25, 0.375, 0.25, 0.375, 0.25, 0.625, 0.25, 0.625, 0.5, 0.375, 0.5, 0.375, 0.5, 0.625, 0.5, 0.625, 0.75, 0.375, 0.75, 0.375, 0.75, 0.625, 0.75, 0.625, 1.0, 0.375, 1.0, 0.125, 0.5, 0.375, 0.5, 0.375, 0.75, 0.125, 0.75, 0.625, 0.5, 0.875, 0.5, 0.875, 0.75, 0.625, 0.75, 0.375, 1.0, 0.4375, 1.0, 0.4375, 1.0, 0.375, 1.0, 0.375, 1.0, 0.4375, 1.0, 0.4375, 1.0, 0.375, 1.0, 0.375, 1.0, 0.4375, 1.0, 0.4375, 1.0, 0.375, 1.0, 0.375, 1.0, 0.4375, 1.0, 0.4375, 1.0, 0.375, 1.0, 0.875, 1.0, 0.9375, 1.0, 0.9375, 1.0, 0.875, 1.0, 0.875, 1.0, 0.9375, 1.0, 0.9375, 1.0, 0.875, 1.0, 0.875, 1.0, 0.9375, 1.0, 0.9375, 1.0, 0.875, 1.0, 0.875, 1.0, 0.9375, 1.0, 0.9375, 1.0, 0.875, 1.0, 0.4375, 1.0, 0.5, 1.0, 0.5, 1.0, 0.4375, 1.0, 0.4375, 1.0, 0.5, 1.0, 0.5, 1.0, 0.4375, 1.0, 0.4375, 1.0, 0.5, 1.0, 0.5, 1.0, 0.4375, 1.0, 0.4375, 1.0, 0.5, 1.0, 0.5, 1.0, 0.4375, 1.0, 0.0, 1.0, 0.0625, 1.0, 0.0625, 1.0, 0.0, 1.0, 0.0, 1.0, 0.0625, 1.0, 0.0625, 1.0, 0.0, 1.0, 0.0, 1.0, 0.0625, 1.0, 0.0625, 1.0, 0.0, 1.0, 0.0, 1.0, 0.0625, 1.0, 0.0625, 1.0, 0.0, 1.0, 0.9375, 1.0, 1.0, 1.0, 1.0, 1.0, 0.9375, 1.0, 0.9375, 1.0, 1.0, 1.0, 1.0, 1.0, 0.9375, 1.0, 0.9375, 1.0, 1.0, 1.0, 1.0, 1.0, 0.9375, 1.0, 0.9375, 1.0, 1.0, 1.0, 1.0, 1.0, 0.9375, 1.0, 0.5, 1.0, 0.5625, 1.0, 0.5625, 1.0, 0.5, 1.0, 0.5, 1.0, 0.5625, 1.0, 0.5625, 1.0, 0.5, 1.0, 0.5, 1.0, 0.5625, 1.0, 0.5625, 1.0, 0.5, 1.0, 0.5, 1.0, 0.5625, 1.0, 0.5625, 1.0, 0.5, 1.0, 0.0625, 1.0, 0.125, 1.0, 0.125, 1.0, 0.0625, 1.0, 0.0625, 1.0, 0.125, 1.0, 0.125, 1.0, 0.0625, 1.0, 0.0625, 1.0, 0.125, 1.0, 0.125, 1.0, 0.0625, 1.0, 0.0625, 1.0, 0.125, 1.0, 0.125, 1.0, 0.0625, 1.0, 0.5625, 1.0, 0.625, 1.0, 0.625, 1.0, 0.5625, 1.0, 0.5625, 1.0, 0.625, 1.0, 0.625, 1.0, 0.5625, 1.0, 0.5625, 1.0, 0.625, 1.0, 0.625, 1.0, 0.5625, 1.0, 0.5625, 1.0, 0.625, 1.0, 0.625, 1.0, 0.5625, 1.0, 0.125, 1.0, 0.1875, 1.0, 0.1875, 1.0, 0.125, 1.0, 0.125, 1.0, 0.1875, 1.0, 0.1875, 1.0, 0.125, 1.0, 0.125, 1.0, 0.1875, 1.0, 0.1875, 1.0, 0.125, 1.0, 0.125, 1.0, 0.1875, 1.0, 0.1875, 1.0, 0.125, 1.0, 0.625, 1.0, 0.6875, 1.0, 0.6875, 1.0, 0.625, 1.0, 0.625, 1.0, 0.6875, 1.0, 0.6875, 1.0, 0.625, 1.0, 0.625, 1.0, 0.6875, 1.0, 0.6875, 1.0, 0.625, 1.0, 0.625, 1.0, 0.6875, 1.0, 0.6875, 1.0, 0.625, 1.0, 0.1875, 1.0, 0.25, 1.0, 0.25, 1.0, 0.1875, 1.0, 0.1875, 1.0, 0.25, 1.0, 0.25, 1.0, 0.1875, 1.0, 0.1875, 1.0, 0.25, 1.0, 0.25, 1.0, 0.1875, 1.0, 0.1875, 1.0, 0.25, 1.0, 0.25, 1.0, 0.1875, 1.0, 0.6875, 1.0, 0.75, 1.0, 0.75, 1.0, 0.6875, 1.0, 0.6875, 1.0, 0.75, 1.0, 0.75, 1.0, 0.6875, 1.0, 0.6875, 1.0, 0.75, 1.0, 0.75, 1.0, 0.6875, 1.0, 0.6875, 1.0, 0.75, 1.0, 0.75, 1.0, 0.6875, 1.0, 0.25, 1.0, 0.3125, 1.0, 0.3125, 1.0, 0.25, 1.0, 0.25, 1.0, 0.3125, 1.0, 0.3125, 1.0, 0.25, 1.0, 0.25, 1.0, 0.3125, 1.0, 0.3125, 1.0, 0.25, 1.0, 0.25, 1.0, 0.3125, 1.0, 0.3125, 1.0, 0.25, 1.0, 0.75, 1.0, 0.8125, 1.0, 0.8125, 1.0, 0.75, 1.0, 0.75, 1.0, 0.8125, 1.0, 0.8125, 1.0, 0.75, 1.0, 0.75, 1.0, 0.8125, 1.0, 0.8125, 1.0, 0.75, 1.0, 0.75, 1.0, 0.8125, 1.0, 0.8125, 1.0, 0.75, 1.0, 0.3125, 1.0, 0.375, 1.0, 0.375, 1.0, 0.3125, 1.0, 0.3125, 1.0, 0.375, 1.0, 0.375, 1.0, 0.3125, 1.0, 0.3125, 1.0, 0.375, 1.0, 0.375, 1.0, 0.3125, 1.0, 0.3125, 1.0, 0.375, 1.0, 0.375, 1.0, 0.3125, 1.0, 0.8125, 1.0, 0.875, 1.0, 0.875, 1.0, 0.8125, 1.0, 0.8125, 1.0, 0.875, 1.0, 0.875, 1.0, 0.8125, 1.0, 0.8125, 1.0, 0.875, 1.0, 0.875, 1.0, 0.8125, 1.0, 0.8125, 1.0, 0.875, 1.0, 0.875, 1.0, 0.8125, 1.0])
me_lighthouse.materials.append(mat_white)
me_lighthouse.materials.append(mat_red)
me_lighthouse.materials.append(mat_gray)
me_lighthouse.materials.append(mat_emission)
me_lighthouse.materials.append(None)
me_lighthouse.update()
me_water = bpy.data.meshes.new('water')
me_water.from_pydata([(-1.0, -1.0, 0.0), (1.0, -1.0, 0.0), (-1.0, 1.0, 0.0), (1.0, 1.0, 0.0)], [], [(0, 1, 3, 2)])
_uv = me_water.uv_layers.new(name='UVMap')
_uv.uv.foreach_set('vector', [0.0, 0.0, 1.0, 0.0, 1.0, 1.0, 0.0, 1.0])
me_water.materials.append(mat_sea)
me_water.update()
me_baserock = bpy.data.meshes.new('baserock')
me_baserock.from_pydata([(2.125, 1.162, 0.3151), (0.5698, 0.4056, -0.8549), (1.138, 1.721, 1.522), (0.4945, 1.759, -0.2175), (2.269, 0.6182, -0.08523), (2.946, -0.3716, 0.3831), (1.44, -1.438, 1.011), (2.306, -1.184, 0.2165), (-1.242, -1.614, 0.5814), (-1.075, -0.7514, -0.6168), (-0.3883, -1.165, -0.654), (-0.917, -1.641, 0.03548), (1.408, -0.6824, -0.5317), (0.9388, -1.999, 0.2975), (1.486, -1.603, 0.1696), (-0.6888, 2.781, 0.5086), (-0.3584, 2.543, 0.6385), (0.9034, 1.943, 0.4605), (-1.329, 2.326, -0.1715), (1.357, 0.2513, -0.6389), (-1.492, -1.236, 0.002508), (2.104, -0.1061, 1.441), (-1.052, -1.585, 1.048), (2.887, -0.71, 0.8862), (-0.3436, 2.714, -0.045), (-0.3917, 2.322, -0.212), (3.139, 0.4204, 0.6539), (1.363, 0.361, 1.466), (0.1803, 2.212, 0.5441), (0.1896, 1.953, -0.2936), (2.699, 0.7793, 1.432), (-1.783, -0.5623, 0.9131), (-0.6731, -0.163, 1.121), (-1.57, 2.889, 0.3793), (-0.3835, 2.325, 0.04053), (-1.274, 1.753, 1.358), (0.03957, 1.912, 1.237), (-1.939, 1.021, 1.283), (-2.726, 1.177, 0.4205), (-1.136, 2.579, 1.054), (-1.809, 2.005, 1.21), (-0.2892, 1.894, -0.4163), (0.5172, -0.9984, 1.228), (-2.624, 2.421, 0.06926), (-1.685, 2.822, 0.2364), (-2.575, 2.654, 0.3924), (-3.25, -0.03655, 0.4887), (-3.176, -0.4838, 0.3851), (-1.56, 2.59, 0.9238), (-2.583, 2.514, 0.601), (-3.662, 0.2993, -0.1543), (-2.846, -0.05875, -0.528), (-2.066, 2.096, 0.7988), (-3.419, 1.282, -0.1819), (-2.512, 0.4242, 0.7946), (-2.953, 0.4649, -0.4316), (-1.833, -1.228, 0.5623), (-2.832, -0.5116, -0.3364), (-3.565, -0.264, -0.187), (-2.395, -1.077, 0.4266), (-1.621, -0.3184, -0.4689), (-1.859, -0.9218, -0.159), (-3.623, 0.3236, 0.2518), (-3.365, -0.6681, 0.1734), (-2.768, -0.2098, 0.9402), (-3.641, 1.093, 0.2267), (-3.72, -0.234, 0.2643), (-1.829, -0.9966, 0.814), (0.1515, -0.4618, -1.062), (-2.136, 2.718, 0.8061), (-2.557, -0.9174, 0.8061), (-0.7587, 2.947, 0.04639), (-1.2, 1.477, -0.351), (-1.256, 0.4514, -0.4766), (-0.1463, -0.02393, -1.033)], [], [(34, 29, 25), (4, 26, 5), (1, 74, 41), (73, 72, 41), (68, 1, 19), (6, 21, 42), (1, 68, 74), (73, 41, 74), (27, 21, 2), (7, 14, 12), (19, 3, 4), (33, 71, 44), (41, 29, 1), (71, 15, 24), (35, 39, 40), (28, 15, 16), (68, 10, 9), (71, 24, 25), (17, 30, 0), (42, 27, 32), (12, 19, 5), (71, 33, 15), (3, 34, 17), (74, 60, 73), (18, 43, 44), (16, 36, 28), (36, 32, 27), (25, 24, 15), (36, 2, 28), (34, 3, 29), (23, 6, 7), (26, 23, 5), (7, 5, 23), (12, 5, 7), (10, 12, 14), (54, 46, 64), (21, 6, 23), (6, 22, 13), (63, 47, 66), (13, 14, 6), (3, 17, 0), (66, 47, 46), (0, 26, 4), (67, 31, 64), (67, 59, 56), (64, 31, 54), (14, 13, 10), (8, 11, 13), (59, 67, 70), (11, 20, 10), (22, 6, 42), (22, 8, 13), (8, 56, 20), (10, 20, 9), (67, 56, 22), (54, 37, 38), (61, 9, 20), (22, 56, 8), (21, 23, 30), (59, 70, 63), (19, 12, 68), (3, 19, 1), (21, 27, 42), (17, 34, 28), (67, 22, 31), (30, 23, 26), (22, 42, 32), (20, 11, 8), (17, 28, 2), (30, 17, 2), (2, 21, 30), (69, 48, 33), (4, 3, 0), (39, 15, 48), (63, 70, 47), (4, 5, 19), (15, 33, 48), (7, 6, 14), (11, 10, 13), (36, 27, 2), (18, 44, 71), (46, 38, 62), (31, 22, 32), (44, 69, 33), (30, 26, 0), (34, 15, 28), (37, 31, 32), (65, 53, 50), (54, 31, 37), (9, 60, 74), (16, 39, 36), (15, 34, 25), (69, 38, 52), (44, 45, 69), (15, 39, 16), (32, 35, 37), (40, 48, 52), (39, 48, 40), (41, 25, 29), (43, 45, 44), (53, 65, 45), (37, 35, 40), (39, 35, 36), (35, 32, 36), (68, 9, 74), (9, 61, 60), (18, 25, 72), (25, 18, 71), (59, 61, 20), (29, 3, 1), (41, 72, 25), (48, 69, 52), (69, 49, 38), (40, 52, 38), (37, 40, 38), (49, 69, 45), (38, 49, 62), (55, 73, 51), (58, 51, 57), (72, 73, 55), (53, 72, 55), (43, 18, 72), (66, 62, 50), (43, 53, 45), (53, 55, 50), (49, 45, 65), (53, 43, 72), (60, 61, 57), (47, 70, 64), (58, 57, 63), (50, 55, 51), (62, 49, 65), (51, 60, 57), (46, 47, 64), (58, 66, 50), (66, 46, 62), (51, 73, 60), (63, 57, 59), (50, 62, 65), (54, 38, 46), (51, 58, 50), (64, 70, 67), (57, 61, 59), (66, 58, 63), (56, 59, 20), (68, 12, 10)])
_uv = me_baserock.uv_layers.new(name='UVMap')
_uv.uv.foreach_set('vector', [0.0, 0.0, 0.0, 0.0, 0.0, 0.0, 0.0, 0.0, 0.0, 0.0, 0.0, 0.0, 0.0, 0.0, 0.0, 0.0, 0.0, 0.0, 0.0, 0.0, 0.0, 0.0, 0.0, 0.0, 0.0, 0.0, 0.0, 0.0, 0.0, 0.0, 0.0, 0.0, 0.0, 0.0, 0.0, 0.0, 0.0, 0.0, 0.0, 0.0, 0.0, 0.0, 0.0, 0.0, 0.0, 0.0, 0.0, 0.0, 0.0, 0.0, 0.0, 0.0, 0.0, 0.0, 0.0, 0.0, 0.0, 0.0, 0.0, 0.0, 0.0, 0.0, 0.0, 0.0, 0.0, 0.0, 0.0, 0.0, 0.0, 0.0, 0.0, 0.0, 0.0, 0.0, 0.0, 0.0, 0.0, 0.0, 0.0, 0.0, 0.0, 0.0, 0.0, 0.0, 0.0, 0.0, 0.0, 0.0, 0.0, 0.0, 0.0, 0.0, 0.0, 0.0, 0.0, 0.0, 0.0, 0.0, 0.0, 0.0, 0.0, 0.0, 0.0, 0.0, 0.0, 0.0, 0.0, 0.0, 0.0, 0.0, 0.0, 0.0, 0.0, 0.0, 0.0, 0.0, 0.0, 0.0, 0.0, 0.0, 0.0, 0.0, 0.0, 0.0, 0.0, 0.0, 0.0, 0.0, 0.0, 0.0, 0.0, 0.0, 0.0, 0.0, 0.0, 0.0, 0.0, 0.0, 0.0, 0.0, 0.0, 0.0, 0.0, 0.0, 0.0, 0.0, 0.0, 0.0, 0.0, 0.0, 0.0, 0.0, 0.0, 0.0, 0.0, 0.0, 0.0, 0.0, 0.0, 0.0, 0.0, 0.0, 0.0, 0.0, 0.0, 0.0, 0.0, 0.0, 0.0, 0.0, 0.0, 0.0, 0.0, 0.0, 0.0, 0.0, 0.0, 0.0, 0.0, 0.0, 0.0, 0.0, 0.0, 0.0, 0.0, 0.0, 0.0, 0.0, 0.0, 0.0, 0.0, 0.0, 0.0, 0.0, 0.0, 0.0, 0.0, 0.0, 0.0, 0.0, 0.0, 0.0, 0.0, 0.0, 0.0, 0.0, 0.0, 0.0, 0.0, 0.0, 0.0, 0.0, 0.0, 0.0, 0.0, 0.0, 0.0, 0.0, 0.0, 0.0, 0.0, 0.0, 0.0, 0.0, 0.0, 0.0, 0.0, 0.0, 0.0, 0.0, 0.0, 0.0, 0.0, 0.0, 0.0, 0.0, 0.0, 0.0, 0.0, 0.0, 0.0, 0.0, 0.0, 0.0, 0.0, 0.0, 0.0, 0.0, 0.0, 0.0, 0.0, 0.0, 0.0, 0.0, 0.0, 0.0, 0.0, 0.0, 0.0, 0.0, 0.0, 0.0, 0.0, 0.0, 0.0, 0.0, 0.0, 0.0, 0.0, 0.0, 0.0, 0.0, 0.0, 0.0, 0.0, 0.0, 0.0, 0.0, 0.0, 0.0, 0.0, 0.0, 0.0, 0.0, 0.0, 0.0, 0.0, 0.0, 0.0, 0.0, 0.0, 0.0, 0.0, 0.0, 0.0, 0.0, 0.0, 0.0, 0.0, 0.0, 0.0, 0.0, 0.0, 0.0, 0.0, 0.0, 0.0, 0.0, 0.0, 0.0, 0.0, 0.0, 0.0, 0.0, 0.0, 0.0, 0.0, 0.0, 0.0, 0.0, 0.0, 0.0, 0.0, 0.0, 0.0, 0.0, 0.0, 0.0, 0.0, 0.0, 0.0, 0.0, 0.0, 0.0, 0.0, 0.0, 0.0, 0.0, 0.0, 0.0, 0.0, 0.0, 0.0, 0.0, 0.0, 0.0, 0.0, 0.0, 0.0, 0.0, 0.0, 0.0, 0.0, 0.0, 0.0, 0.0, 0.0, 0.0, 0.0, 0.0, 0.0, 0.0, 0.0, 0.0, 0.0, 0.0, 0.0, 0.0, 0.0, 0.0, 0.0, 0.0, 0.0, 0.0, 0.0, 0.0, 0.0, 0.0, 0.0, 0.0, 0.0, 0.0, 0.0, 0.0, 0.0, 0.0, 0.0, 0.0, 0.0, 0.0, 0.0, 0.0, 0.0, 0.0, 0.0, 0.0, 0.0, 0.0, 0.0, 0.0, 0.0, 0.0, 0.0, 0.0, 0.0, 0.0, 0.0, 0.0, 0.0, 0.0, 0.0, 0.0, 0.0, 0.0, 0.0, 0.0, 0.0, 0.0, 0.0, 0.0, 0.0, 0.0, 0.0, 0.0, 0.0, 0.0, 0.0, 0.0, 0.0, 0.0, 0.0, 0.0, 0.0, 0.0, 0.0, 0.0, 0.0, 0.0, 0.0, 0.0, 0.0, 0.0, 0.0, 0.0, 0.0, 0.0, 0.0, 0.0, 0.0, 0.0, 0.0, 0.0, 0.0, 0.0, 0.0, 0.0, 0.0, 0.0, 0.0, 0.0, 0.0, 0.0, 0.0, 0.0, 0.0, 0.0, 0.0, 0.0, 0.0, 0.0, 0.0, 0.0, 0.0, 0.0, 0.0, 0.0, 0.0, 0.0, 0.0, 0.0, 0.0, 0.0, 0.0, 0.0, 0.0, 0.0, 0.0, 0.0, 0.0, 0.0, 0.0, 0.0, 0.0, 0.0, 0.0, 0.0, 0.0, 0.0, 0.0, 0.0, 0.0, 0.0, 0.0, 0.0, 0.0, 0.0, 0.0, 0.0, 0.0, 0.0, 0.0, 0.0, 0.0, 0.0, 0.0, 0.0, 0.0, 0.0, 0.0, 0.0, 0.0, 0.0, 0.0, 0.0, 0.0, 0.0, 0.0, 0.0, 0.0, 0.0, 0.0, 0.0, 0.0, 0.0, 0.0, 0.0, 0.0, 0.0, 0.0, 0.0, 0.0, 0.0, 0.0, 0.0, 0.0, 0.0, 0.0, 0.0, 0.0, 0.0, 0.0, 0.0, 0.0, 0.0, 0.0, 0.0, 0.0, 0.0, 0.0, 0.0, 0.0, 0.0, 0.0, 0.0, 0.0, 0.0, 0.0, 0.0, 0.0, 0.0, 0.0, 0.0, 0.0, 0.0, 0.0, 0.0, 0.0, 0.0, 0.0, 0.0, 0.0, 0.0, 0.0, 0.0, 0.0, 0.0, 0.0, 0.0, 0.0, 0.0, 0.0, 0.0, 0.0, 0.0, 0.0, 0.0, 0.0, 0.0, 0.0, 0.0, 0.0, 0.0, 0.0, 0.0, 0.0, 0.0, 0.0, 0.0, 0.0, 0.0, 0.0, 0.0, 0.0, 0.0, 0.0, 0.0, 0.0, 0.0, 0.0, 0.0, 0.0, 0.0, 0.0, 0.0, 0.0, 0.0, 0.0, 0.0, 0.0, 0.0, 0.0, 0.0, 0.0, 0.0, 0.0, 0.0, 0.0, 0.0, 0.0, 0.0, 0.0, 0.0, 0.0, 0.0, 0.0, 0.0, 0.0, 0.0, 0.0, 0.0, 0.0, 0.0, 0.0, 0.0, 0.0, 0.0, 0.0, 0.0, 0.0, 0.0, 0.0, 0.0, 0.0, 0.0, 0.0, 0.0, 0.0, 0.0, 0.0, 0.0, 0.0, 0.0, 0.0, 0.0, 0.0, 0.0, 0.0, 0.0, 0.0, 0.0, 0.0, 0.0, 0.0, 0.0, 0.0, 0.0, 0.0, 0.0, 0.0, 0.0, 0.0, 0.0, 0.0, 0.0, 0.0, 0.0, 0.0, 0.0, 0.0, 0.0, 0.0, 0.0, 0.0, 0.0, 0.0, 0.0, 0.0, 0.0, 0.0, 0.0, 0.0, 0.0, 0.0, 0.0, 0.0, 0.0, 0.0, 0.0, 0.0, 0.0, 0.0, 0.0, 0.0, 0.0, 0.0, 0.0, 0.0, 0.0, 0.0, 0.0, 0.0, 0.0, 0.0, 0.0, 0.0, 0.0, 0.0, 0.0, 0.0, 0.0, 0.0, 0.0, 0.0, 0.0, 0.0, 0.0, 0.0, 0.0, 0.0, 0.0, 0.0, 0.0, 0.0, 0.0, 0.0, 0.0, 0.0, 0.0, 0.0, 0.0, 0.0, 0.0, 0.0, 0.0, 0.0, 0.0, 0.0, 0.0, 0.0, 0.0, 0.0, 0.0, 0.0, 0.0, 0.0, 0.0, 0.0, 0.0, 0.0, 0.0, 0.0, 0.0, 0.0, 0.0, 0.0, 0.0, 0.0, 0.0, 0.0, 0.0, 0.0, 0.0, 0.0, 0.0, 0.0, 0.0, 0.0, 0.0, 0.0, 0.0, 0.0, 0.0, 0.0, 0.0, 0.0, 0.0, 0.0, 0.0, 0.0, 0.0, 0.0, 0.0, 0.0, 0.0, 0.0, 0.0, 0.0, 0.0, 0.0, 0.0, 0.0, 0.0, 0.0, 0.0, 0.0, 0.0, 0.0, 0.0, 0.0, 0.0, 0.0, 0.0, 0.0, 0.0, 0.0, 0.0, 0.0, 0.0, 0.0, 0.0, 0.0, 0.0, 0.0, 0.0, 0.0, 0.0, 0.0, 0.0, 0.0, 0.0, 0.0, 0.0, 0.0, 0.0, 0.0, 0.0, 0.0, 0.0, 0.0, 0.0, 0.0, 0.0, 0.0, 0.0, 0.0, 0.0, 0.0, 0.0, 0.0, 0.0, 0.0, 0.0, 0.0, 0.0, 0.0, 0.0])
me_baserock.materials.append(mat_rock)
me_baserock.update()
me_cube_001 = bpy.data.meshes.new('Cube.001')
me_cube_001.from_pydata([(-1.0, -1.0, 0.03915), (-1.0, -1.0, 1.124), (-1.0, 1.0, 0.03915), (-1.0, 1.0, 1.124), (1.0, -1.0, 0.03915), (1.0, -1.0, 1.124), (1.0, 1.0, 0.03915), (1.0, 1.0, 1.124), (0.0, 1.0, 0.03915), (0.0, 1.0, 2.039), (0.0, -1.0, 0.03915), (0.0, -1.0, 2.039)], [], [(0, 1, 3, 2), (8, 9, 7, 6), (6, 7, 5, 4), (10, 11, 1, 0), (8, 6, 4, 10), (9, 3, 1, 11), (7, 9, 11, 5), (2, 8, 10, 0), (4, 5, 11, 10), (2, 3, 9, 8)])
me_cube_001.polygons.foreach_set('material_index', [0, 0, 0, 0, 0, 1, 1, 0, 0, 0])
_uv = me_cube_001.uv_layers.new(name='UVMap')
_uv.uv.foreach_set('vector', [0.375, 0.0, 0.625, 0.0, 0.625, 0.25, 0.375, 0.25, 0.375, 0.375, 0.625, 0.375, 0.625, 0.5, 0.375, 0.5, 0.375, 0.5, 0.625, 0.5, 0.625, 0.75, 0.375, 0.75, 0.375, 0.875, 0.625, 0.875, 0.625, 1.0, 0.375, 1.0, 0.25, 0.5, 0.375, 0.5, 0.375, 0.75, 0.25, 0.75, 0.75, 0.5, 0.875, 0.5, 0.875, 0.75, 0.75, 0.75, 0.625, 0.5, 0.75, 0.5, 0.75, 0.75, 0.625, 0.75, 0.125, 0.5, 0.25, 0.5, 0.25, 0.75, 0.125, 0.75, 0.375, 0.75, 0.625, 0.75, 0.625, 0.875, 0.375, 0.875, 0.375, 0.25, 0.625, 0.25, 0.625, 0.375, 0.375, 0.375])
me_cube_001.materials.append(mat_house_yellow)
me_cube_001.materials.append(mat_roof_red)
me_cube_001.update()
me_cube_014 = bpy.data.meshes.new('Cube.014')
me_cube_014.from_pydata([(-1.0, -1.0, -0.02366), (-1.0, -1.0, 1.976), (-1.0, 1.0, -0.02366), (-1.0, 1.0, 1.976), (1.0, -1.0, -0.02366), (1.0, -1.0, 1.976), (1.0, 1.0, -0.02366), (1.0, 1.0, 1.976), (1.0, 1.0, -0.02366), (1.0, 1.0, 1.976), (1.0, -1.0, -0.02366), (1.0, -1.0, 1.976), (0.007975, 1.0, -0.02366), (0.007975, -1.0, 2.863), (0.007975, 1.0, 2.863), (0.007975, -1.0, -0.02366), (1.0, 1.0, 1.976), (1.0, 1.0, -0.02366), (1.0, -1.0, -0.02366), (1.0, -1.0, 1.976), (-1.0, -1.0, -0.02366), (-1.0, -1.0, 1.976), (0.007975, -1.0, 2.863), (0.007975, -1.0, -0.02366), (0.007975, 1.0, 2.863), (1.0, 1.0, 1.976), (1.0, -1.0, 1.976), (0.007975, -1.0, 2.863)], [], [(0, 1, 3, 2), (8, 9, 7, 6), (7, 5, 19, 16), (13, 1, 21, 22), (8, 6, 4, 10), (14, 3, 1, 13), (7, 9, 11, 5), (12, 8, 10, 15), (4, 5, 11, 10), (12, 14, 9, 8), (2, 3, 14, 12), (2, 12, 15, 0), (14, 13, 27, 24), (10, 11, 13, 15), (17, 16, 19, 18), (6, 7, 16, 17), (5, 4, 18, 19), (4, 6, 17, 18), (23, 22, 21, 20), (15, 13, 22, 23), (1, 0, 20, 21), (0, 15, 23, 20), (25, 24, 27, 26), (9, 14, 24, 25), (11, 9, 25, 26), (13, 11, 26, 27)])
me_cube_014.polygons.foreach_set('material_index', [0, 0, 0, 0, 0, 1, 0, 0, 0, 0, 0, 0, 0, 0, 0, 0, 0, 0, 0, 0, 0, 0, 1, 0, 0, 0])
_uv = me_cube_014.uv_layers.new(name='UVMap')
_uv.uv.foreach_set('vector', [0.375, 0.0, 0.625, 0.0, 0.625, 0.25, 0.375, 0.25, 0.375, 0.5, 0.625, 0.5, 0.625, 0.5, 0.375, 0.5, 0.625, 0.5, 0.625, 0.75, 0.625, 0.75, 0.625, 0.5, 0.749, 0.75, 0.875, 0.75, 0.875, 0.75, 0.749, 0.75, 0.375, 0.5, 0.375, 0.5, 0.375, 0.75, 0.375, 0.75, 0.749, 0.5, 0.875, 0.5, 0.875, 0.75, 0.749, 0.75, 0.625, 0.5, 0.625, 0.5, 0.625, 0.75, 0.625, 0.75, 0.251, 0.5, 0.375, 0.5, 0.375, 0.75, 0.251, 0.75, 0.375, 0.75, 0.625, 0.75, 0.625, 0.75, 0.375, 0.75, 0.375, 0.376, 0.625, 0.376, 0.625, 0.5, 0.375, 0.5, 0.375, 0.25, 0.625, 0.25, 0.625, 0.376, 0.375, 0.376, 0.125, 0.5, 0.251, 0.5, 0.251, 0.75, 0.125, 0.75, 0.749, 0.5, 0.749, 0.75, 0.749, 0.75, 0.749, 0.5, 0.375, 0.75, 0.625, 0.75, 0.625, 0.874, 0.375, 0.874, 0.375, 0.5, 0.625, 0.5, 0.625, 0.75, 0.375, 0.75, 0.375, 0.5, 0.625, 0.5, 0.625, 0.5, 0.375, 0.5, 0.625, 0.75, 0.375, 0.75, 0.375, 0.75, 0.625, 0.75, 0.375, 0.75, 0.375, 0.5, 0.375, 0.5, 0.375, 0.75, 0.375, 0.874, 0.625, 0.874, 0.625, 1.0, 0.375, 1.0, 0.375, 0.874, 0.625, 0.874, 0.625, 0.874, 0.375, 0.874, 0.625, 0.0, 0.375, 0.0, 0.375, 0.0, 0.625, 0.0, 0.125, 0.75, 0.251, 0.75, 0.251, 0.75, 0.125, 0.75, 0.625, 0.5, 0.749, 0.5, 0.749, 0.75, 0.625, 0.75, 0.625, 0.5, 0.625, 0.376, 0.625, 0.376, 0.625, 0.5, 0.625, 0.75, 0.625, 0.5, 0.625, 0.5, 0.625, 0.75, 0.625, 0.874, 0.625, 0.75, 0.625, 0.75, 0.625, 0.874])
me_cube_014.materials.append(mat_house_yellow)
me_cube_014.materials.append(mat_roof_red)
me_cube_014.update()
me_cube_004 = bpy.data.meshes.new('Cube.004')
me_cube_004.from_pydata([(-1.0, -1.0, -0.02366), (-1.0, -1.0, 1.976), (-1.0, 1.0, -0.02366), (-1.0, 1.0, 1.976), (1.0, -1.0, -0.02366), (1.0, -1.0, 1.976), (1.0, 1.0, -0.02366), (1.0, 1.0, 1.976), (1.0, 1.0, -0.02366), (1.0, 1.0, 1.976), (1.0, -1.0, -0.02366), (1.0, -1.0, 1.976), (0.008871, 1.0, -0.02366), (0.008871, -1.0, 2.976), (0.008871, 1.0, 2.976), (0.008871, -1.0, -0.02366), (-1.0, 0.0, -0.02366), (-1.0, 0.0, 1.976), (1.0, 0.0, -0.02366), (1.0, 0.0, 1.976), (1.0, 0.0, 1.976), (1.0, 0.0, -0.02366), (0.008871, 0.0, -0.02366), (0.008871, 0.0, 2.976), (-1.0, -1.0, 0.9763), (-1.0, 1.0, 0.9763), (1.0, 1.0, 0.9763), (1.0, -1.0, 0.9763), (1.0, -1.0, 0.9763), (1.0, 1.0, 0.9763), (0.008871, 1.0, 1.476), (0.008871, -1.0, 1.476), (1.0, 0.0, 0.9763), (-1.0, 0.0, 0.9763), (2.77, 1.0, 0.9763), (2.77, 1.0, -0.02366), (2.77, 0.0, -0.02366), (0.9986, 1.0, 1.976), (0.9986, 0.0, 1.976), (2.77, 0.0, 0.9763)], [], [(33, 17, 3, 25), (29, 9, 7, 26), (32, 19, 5, 27), (31, 13, 1, 24), (21, 18, 4, 10), (23, 17, 1, 13), (19, 20, 11, 5), (22, 21, 10, 15), (27, 5, 11, 28), (30, 14, 9, 29), (25, 3, 14, 30), (16, 22, 15, 0), (20, 23, 13, 11), (28, 11, 13, 31), (9, 14, 23, 20), (2, 12, 22, 16), (12, 8, 21, 22), (7, 9, 20, 19), (14, 3, 17, 23), (8, 6, 18, 21), (7, 19, 38, 37), (24, 1, 17, 33), (0, 24, 33, 16), (26, 7, 37, 34), (10, 28, 31, 15), (2, 25, 30, 12), (12, 30, 29, 8), (4, 27, 28, 10), (15, 31, 24, 0), (18, 32, 27, 4), (8, 29, 26, 6), (16, 33, 25, 2), (34, 37, 38, 39), (35, 34, 39, 36), (32, 18, 36, 39), (18, 6, 35, 36), (19, 32, 39, 38), (6, 26, 34, 35)])
me_cube_004.polygons.foreach_set('material_index', [0, 0, 0, 0, 0, 1, 0, 0, 0, 0, 0, 0, 1, 0, 1, 0, 0, 0, 1, 0, 0, 0, 0, 0, 0, 0, 0, 0, 0, 0, 0, 0, 1, 0, 0, 0, 0, 0])
_uv = me_cube_004.uv_layers.new(name='UVMap')
_uv.uv.foreach_set('vector', [0.5, 0.125, 0.625, 0.125, 0.625, 0.25, 0.5, 0.25, 0.5, 0.5, 0.625, 0.5, 0.625, 0.5, 0.5, 0.5, 0.5, 0.625, 0.625, 0.625, 0.625, 0.75, 0.5, 0.75, 0.5, 0.8739, 0.625, 0.8739, 0.625, 1.0, 0.5, 1.0, 0.375, 0.625, 0.375, 0.625, 0.375, 0.75, 0.375, 0.75, 0.7489, 0.625, 0.875, 0.625, 0.875, 0.75, 0.7489, 0.75, 0.625, 0.625, 0.625, 0.625, 0.625, 0.75, 0.625, 0.75, 0.2511, 0.625, 0.375, 0.625, 0.375, 0.75, 0.2511, 0.75, 0.5, 0.75, 0.625, 0.75, 0.625, 0.75, 0.5, 0.75, 0.5, 0.3761, 0.625, 0.3761, 0.625, 0.5, 0.5, 0.5, 0.5, 0.25, 0.625, 0.25, 0.625, 0.3761, 0.5, 0.3761, 0.125, 0.625, 0.2511, 0.625, 0.2511, 0.75, 0.125, 0.75, 0.625, 0.625, 0.7489, 0.625, 0.7489, 0.75, 0.625, 0.75, 0.5, 0.75, 0.625, 0.75, 0.625, 0.8739, 0.5, 0.8739, 0.625, 0.5, 0.7489, 0.5, 0.7489, 0.625, 0.625, 0.625, 0.125, 0.5, 0.2511, 0.5, 0.2511, 0.625, 0.125, 0.625, 0.2511, 0.5, 0.375, 0.5, 0.375, 0.625, 0.2511, 0.625, 0.625, 0.5, 0.625, 0.5, 0.625, 0.625, 0.625, 0.625, 0.7489, 0.5, 0.875, 0.5, 0.875, 0.625, 0.7489, 0.625, 0.375, 0.5, 0.375, 0.5, 0.375, 0.625, 0.375, 0.625, 0.625, 0.5, 0.625, 0.625, 0.625, 0.625, 0.625, 0.5, 0.5, 0.0, 0.625, 0.0, 0.625, 0.125, 0.5, 0.125, 0.375, 0.0, 0.5, 0.0, 0.5, 0.125, 0.375, 0.125, 0.5, 0.5, 0.625, 0.5, 0.625, 0.5, 0.5, 0.5, 0.375, 0.75, 0.5, 0.75, 0.5, 0.8739, 0.375, 0.8739, 0.375, 0.25, 0.5, 0.25, 0.5, 0.3761, 0.375, 0.3761, 0.375, 0.3761, 0.5, 0.3761, 0.5, 0.5, 0.375, 0.5, 0.375, 0.75, 0.5, 0.75, 0.5, 0.75, 0.375, 0.75, 0.375, 0.8739, 0.5, 0.8739, 0.5, 1.0, 0.375, 1.0, 0.375, 0.625, 0.5, 0.625, 0.5, 0.75, 0.375, 0.75, 0.375, 0.5, 0.5, 0.5, 0.5, 0.5, 0.375, 0.5, 0.375, 0.125, 0.5, 0.125, 0.5, 0.25, 0.375, 0.25, 0.5, 0.5, 0.625, 0.5, 0.625, 0.625, 0.5, 0.625, 0.375, 0.5, 0.5, 0.5, 0.5, 0.625, 0.375, 0.625, 0.5, 0.625, 0.375, 0.625, 0.375, 0.625, 0.5, 0.625, 0.375, 0.625, 0.375, 0.5, 0.375, 0.5, 0.375, 0.625, 0.625, 0.625, 0.5, 0.625, 0.5, 0.625, 0.625, 0.625, 0.375, 0.5, 0.5, 0.5, 0.5, 0.5, 0.375, 0.5])
me_cube_004.materials.append(mat_house_yellow)
me_cube_004.materials.append(mat_roof_red)
me_cube_004.update()
me_cube_008 = bpy.data.meshes.new('Cube.008')
me_cube_008.from_pydata([(-1.0, -1.0, 0.03761), (-1.0, -1.0, 2.038), (-1.0, 1.0, 0.03761), (-1.0, 1.0, 2.038), (1.0, -1.0, 0.03761), (1.0, -1.0, 2.038), (1.0, 1.0, 0.03761), (1.0, 1.0, 2.038), (0.0, 1.0, 0.03761), (0.0, 1.0, 3.038), (0.0, -1.0, 0.03761), (0.0, -1.0, 3.038), (-1.0, 1.0, 0.03761), (-1.0, -1.0, 0.03761), (-1.0, -1.0, 2.038), (-1.0, 1.0, 2.038), (-1.0, -1.0, 1.038), (-1.0, 1.0, 1.038), (1.0, 1.0, 1.038), (1.0, -1.0, 1.038), (0.0, -1.0, 1.038), (0.0, 1.0, 1.038), (-1.0, -1.0, 1.038), (-1.0, 1.0, 1.038), (-2.0, 1.0, 0.03761), (-2.0, -1.0, 0.03761), (-2.0, 1.0, 1.038), (-2.0, -1.0, 1.038), (-1.0, 0.0, 0.03761), (-1.0, 0.0, 2.038), (1.0, 0.0, 0.03761), (1.0, 0.0, 2.038), (0.0, 0.0, 3.038), (0.0, 0.0, 0.03761), (-1.0, 0.0, 0.03761), (-1.0, 0.0, 2.038), (-1.0, 0.0, 1.538), (1.0, 0.0, 1.038), (-2.0, 0.0, 0.03761), (-2.0, 0.0, 1.538)], [], [(29, 3, 15, 35), (21, 9, 7, 18), (37, 31, 5, 19), (20, 11, 1, 16), (33, 30, 4, 10), (32, 29, 1, 11), (31, 32, 11, 5), (28, 33, 10, 0), (19, 5, 11, 20), (17, 3, 9, 21), (36, 35, 15, 23), (28, 0, 13, 34), (17, 2, 12, 23), (16, 1, 14, 22), (0, 16, 22, 13), (3, 17, 23, 15), (34, 13, 25, 38), (2, 17, 21, 8), (4, 19, 20, 10), (10, 20, 16, 0), (30, 37, 19, 4), (8, 21, 18, 6), (38, 39, 26, 24), (36, 23, 26, 39), (23, 12, 24, 26), (13, 22, 27, 25), (22, 36, 39, 27), (25, 27, 39, 38), (6, 18, 37, 30), (12, 34, 38, 24), (2, 28, 34, 12), (22, 14, 35, 36), (2, 8, 33, 28), (7, 9, 32, 31), (9, 3, 29, 32), (8, 6, 30, 33), (18, 7, 31, 37), (1, 29, 35, 14)])
me_cube_008.polygons.foreach_set('material_index', [0, 0, 0, 0, 0, 1, 1, 0, 0, 0, 0, 0, 0, 0, 0, 0, 0, 0, 0, 0, 0, 0, 0, 1, 0, 0, 1, 0, 0, 0, 0, 0, 0, 1, 1, 0, 0, 0])
_uv = me_cube_008.uv_layers.new(name='UVMap')
_uv.uv.foreach_set('vector', [0.875, 0.625, 0.875, 0.5, 0.875, 0.5, 0.875, 0.625, 0.4583, 0.375, 0.625, 0.375, 0.625, 0.5, 0.5, 0.5, 0.5, 0.625, 0.625, 0.625, 0.625, 0.75, 0.5, 0.75, 0.4583, 0.875, 0.625, 0.875, 0.625, 1.0, 0.5, 1.0, 0.25, 0.625, 0.375, 0.625, 0.375, 0.75, 0.25, 0.75, 0.75, 0.625, 0.875, 0.625, 0.875, 0.75, 0.75, 0.75, 0.625, 0.625, 0.75, 0.625, 0.75, 0.75, 0.625, 0.75, 0.125, 0.625, 0.25, 0.625, 0.25, 0.75, 0.125, 0.75, 0.5, 0.75, 0.625, 0.75, 0.625, 0.875, 0.4583, 0.875, 0.5, 0.25, 0.625, 0.25, 0.625, 0.375, 0.4583, 0.375, 0.5, 0.125, 0.625, 0.125, 0.625, 0.25, 0.5, 0.25, 0.125, 0.625, 0.125, 0.75, 0.125, 0.75, 0.125, 0.625, 0.5, 0.25, 0.375, 0.25, 0.375, 0.25, 0.5, 0.25, 0.5, 1.0, 0.625, 1.0, 0.625, 1.0, 0.5, 1.0, 0.375, 1.0, 0.5, 1.0, 0.5, 1.0, 0.375, 1.0, 0.625, 0.25, 0.5, 0.25, 0.5, 0.25, 0.625, 0.25, 0.125, 0.625, 0.125, 0.75, 0.125, 0.75, 0.125, 0.625, 0.375, 0.25, 0.5, 0.25, 0.4583, 0.375, 0.375, 0.375, 0.375, 0.75, 0.5, 0.75, 0.4583, 0.875, 0.375, 0.875, 0.375, 0.875, 0.4583, 0.875, 0.5, 1.0, 0.375, 1.0, 0.375, 0.625, 0.5, 0.625, 0.5, 0.75, 0.375, 0.75, 0.375, 0.375, 0.4583, 0.375, 0.5, 0.5, 0.375, 0.5, 0.375, 0.125, 0.5, 0.125, 0.5, 0.25, 0.375, 0.25, 0.5, 0.125, 0.5, 0.25, 0.5, 0.25, 0.5, 0.125, 0.5, 0.25, 0.375, 0.25, 0.375, 0.25, 0.5, 0.25, 0.375, 1.0, 0.5, 1.0, 0.5, 1.0, 0.375, 1.0, 0.5, 0.0, 0.5, 0.125, 0.5, 0.125, 0.5, 0.0, 0.375, 0.0, 0.5, 0.0, 0.5, 0.125, 0.375, 0.125, 0.375, 0.5, 0.5, 0.5, 0.5, 0.625, 0.375, 0.625, 0.125, 0.5, 0.125, 0.625, 0.125, 0.625, 0.125, 0.5, 0.125, 0.5, 0.125, 0.625, 0.125, 0.625, 0.125, 0.5, 0.5, 0.0, 0.625, 0.0, 0.625, 0.125, 0.5, 0.125, 0.125, 0.5, 0.25, 0.5, 0.25, 0.625, 0.125, 0.625, 0.625, 0.5, 0.75, 0.5, 0.75, 0.625, 0.625, 0.625, 0.75, 0.5, 0.875, 0.5, 0.875, 0.625, 0.75, 0.625, 0.25, 0.5, 0.375, 0.5, 0.375, 0.625, 0.25, 0.625, 0.5, 0.5, 0.625, 0.5, 0.625, 0.625, 0.5, 0.625, 0.875, 0.75, 0.875, 0.625, 0.875, 0.625, 0.875, 0.75])
me_cube_008.materials.append(mat_house_yellow)
me_cube_008.materials.append(mat_roof_red)
me_cube_008.update()
me_cube_005 = bpy.data.meshes.new('Cube.005')
me_cube_005.from_pydata([(-1.0, -1.0, -0.02366), (-1.0, -1.0, 1.976), (-1.0, 1.0, -0.02366), (-1.0, 1.0, 1.976), (1.0, -1.0, -0.02366), (1.0, -1.0, 1.976), (1.0, 1.0, -0.02366), (1.0, 1.0, 1.976), (1.0, 1.0, -0.02366), (1.0, 1.0, 1.976), (1.0, -1.0, -0.02366), (1.0, -1.0, 1.976), (0.007975, 1.0, -0.02366), (0.007975, -1.0, 2.863), (0.007975, 1.0, 2.863), (0.007975, -1.0, -0.02366), (-1.0, -2.5, -0.02366), (-1.0, -2.5, 1.976), (0.007975, -2.5, 2.863), (0.007975, -2.5, -0.02366), (1.0, -2.5, -0.02366), (1.0, -2.5, 1.976), (2.0, 1.0, 0.9763), (2.0, 1.0, -0.02366), (2.0, -1.0, -0.02366), (2.0, -1.0, 0.9763)], [], [(0, 1, 3, 2), (8, 9, 7, 6), (5, 4, 24, 25), (10, 11, 21, 20), (8, 6, 4, 10), (14, 3, 1, 13), (7, 9, 11, 5), (12, 8, 10, 15), (4, 5, 11, 10), (12, 14, 9, 8), (2, 3, 14, 12), (2, 12, 15, 0), (9, 14, 13, 11), (13, 1, 17, 18), (19, 18, 17, 16), (20, 21, 18, 19), (15, 10, 20, 19), (0, 15, 19, 16), (1, 0, 16, 17), (11, 13, 18, 21), (23, 22, 25, 24), (4, 6, 23, 24), (7, 5, 25, 22), (6, 7, 22, 23)])
me_cube_005.polygons.foreach_set('material_index', [0, 0, 0, 0, 0, 1, 0, 0, 0, 0, 0, 0, 1, 1, 0, 0, 0, 0, 0, 1, 0, 0, 1, 0])
_uv = me_cube_005.uv_layers.new(name='UVMap')
_uv.uv.foreach_set('vector', [0.375, 0.0, 0.625, 0.0, 0.625, 0.25, 0.375, 0.25, 0.375, 0.5, 0.625, 0.5, 0.625, 0.5, 0.375, 0.5, 0.625, 0.75, 0.375, 0.75, 0.375, 0.75, 0.625, 0.75, 0.375, 0.75, 0.625, 0.75, 0.625, 0.75, 0.375, 0.75, 0.375, 0.5, 0.375, 0.5, 0.375, 0.75, 0.375, 0.75, 0.749, 0.5, 0.875, 0.5, 0.875, 0.75, 0.749, 0.75, 0.625, 0.5, 0.625, 0.5, 0.625, 0.75, 0.625, 0.75, 0.251, 0.5, 0.375, 0.5, 0.375, 0.75, 0.251, 0.75, 0.375, 0.75, 0.625, 0.75, 0.625, 0.75, 0.375, 0.75, 0.375, 0.376, 0.625, 0.376, 0.625, 0.5, 0.375, 0.5, 0.375, 0.25, 0.625, 0.25, 0.625, 0.376, 0.375, 0.376, 0.125, 0.5, 0.251, 0.5, 0.251, 0.75, 0.125, 0.75, 0.625, 0.5, 0.749, 0.5, 0.749, 0.75, 0.625, 0.75, 0.749, 0.75, 0.875, 0.75, 0.875, 0.75, 0.749, 0.75, 0.375, 0.874, 0.625, 0.874, 0.625, 1.0, 0.375, 1.0, 0.375, 0.75, 0.625, 0.75, 0.625, 0.874, 0.375, 0.874, 0.251, 0.75, 0.375, 0.75, 0.375, 0.75, 0.251, 0.75, 0.125, 0.75, 0.251, 0.75, 0.251, 0.75, 0.125, 0.75, 0.625, 0.0, 0.375, 0.0, 0.375, 0.0, 0.625, 0.0, 0.625, 0.75, 0.749, 0.75, 0.749, 0.75, 0.625, 0.75, 0.375, 0.5, 0.625, 0.5, 0.625, 0.75, 0.375, 0.75, 0.375, 0.75, 0.375, 0.5, 0.375, 0.5, 0.375, 0.75, 0.625, 0.5, 0.625, 0.75, 0.625, 0.75, 0.625, 0.5, 0.375, 0.5, 0.625, 0.5, 0.625, 0.5, 0.375, 0.5])
me_cube_005.materials.append(mat_house_yellow)
me_cube_005.materials.append(mat_roof_red)
me_cube_005.update()
me_cube_010 = bpy.data.meshes.new('Cube.010')
me_cube_010.from_pydata([(-1.0, -1.0, 0.03915), (-1.0, -1.0, 1.124), (-1.0, 1.0, 0.03915), (-1.0, 1.0, 1.124), (1.0, -1.0, 0.03915), (1.0, -1.0, 1.124), (1.0, 1.0, 0.03915), (1.0, 1.0, 1.124), (0.0, 1.0, 0.03915), (0.0, 1.0, 2.039), (0.0, -1.0, 0.03915), (0.0, -1.0, 2.039)], [], [(0, 1, 3, 2), (8, 9, 7, 6), (6, 7, 5, 4), (10, 11, 1, 0), (8, 6, 4, 10), (9, 3, 1, 11), (7, 9, 11, 5), (2, 8, 10, 0), (4, 5, 11, 10), (2, 3, 9, 8)])
me_cube_010.polygons.foreach_set('material_index', [0, 0, 0, 0, 0, 1, 1, 0, 0, 0])
_uv = me_cube_010.uv_layers.new(name='UVMap')
_uv.uv.foreach_set('vector', [0.375, 0.0, 0.625, 0.0, 0.625, 0.25, 0.375, 0.25, 0.375, 0.375, 0.625, 0.375, 0.625, 0.5, 0.375, 0.5, 0.375, 0.5, 0.625, 0.5, 0.625, 0.75, 0.375, 0.75, 0.375, 0.875, 0.625, 0.875, 0.625, 1.0, 0.375, 1.0, 0.25, 0.5, 0.375, 0.5, 0.375, 0.75, 0.25, 0.75, 0.75, 0.5, 0.875, 0.5, 0.875, 0.75, 0.75, 0.75, 0.625, 0.5, 0.75, 0.5, 0.75, 0.75, 0.625, 0.75, 0.125, 0.5, 0.25, 0.5, 0.25, 0.75, 0.125, 0.75, 0.375, 0.75, 0.625, 0.75, 0.625, 0.875, 0.375, 0.875, 0.375, 0.25, 0.625, 0.25, 0.625, 0.375, 0.375, 0.375])
me_cube_010.materials.append(mat_house_yellow)
me_cube_010.materials.append(mat_roof_red)
me_cube_010.update()
me_cube_002 = bpy.data.meshes.new('Cube.002')
me_cube_002.from_pydata([(-1.0, -1.0, -0.02366), (-1.0, -1.0, 1.976), (-1.0, 1.0, -0.02366), (-1.0, 1.0, 1.976), (1.0, -1.0, -0.02366), (1.0, -1.0, 1.976), (1.0, 1.0, -0.02366), (1.0, 1.0, 1.976), (1.0, 1.0, -0.02366), (1.0, 1.0, 1.976), (1.0, -1.0, -0.02366), (1.0, -1.0, 1.976), (0.007975, 1.0, -0.02366), (0.007975, -1.0, 2.863), (0.007975, 1.0, 2.863), (0.007975, -1.0, -0.02366), (1.0, 1.0, 1.976), (1.0, 1.0, -0.02366), (1.0, -1.0, -0.02366), (1.0, -1.0, 1.976)], [], [(0, 1, 3, 2), (8, 9, 7, 6), (7, 5, 19, 16), (15, 13, 1, 0), (8, 6, 4, 10), (14, 3, 1, 13), (7, 9, 11, 5), (12, 8, 10, 15), (4, 5, 11, 10), (12, 14, 9, 8), (2, 3, 14, 12), (2, 12, 15, 0), (9, 14, 13, 11), (10, 11, 13, 15), (17, 16, 19, 18), (6, 7, 16, 17), (5, 4, 18, 19), (4, 6, 17, 18)])
me_cube_002.polygons.foreach_set('material_index', [0, 0, 0, 0, 0, 1, 0, 0, 0, 0, 0, 0, 1, 0, 0, 0, 0, 0])
_uv = me_cube_002.uv_layers.new(name='UVMap')
_uv.uv.foreach_set('vector', [0.375, 0.0, 0.625, 0.0, 0.625, 0.25, 0.375, 0.25, 0.375, 0.5, 0.625, 0.5, 0.625, 0.5, 0.375, 0.5, 0.625, 0.5, 0.625, 0.75, 0.625, 0.75, 0.625, 0.5, 0.375, 0.874, 0.625, 0.874, 0.625, 1.0, 0.375, 1.0, 0.375, 0.5, 0.375, 0.5, 0.375, 0.75, 0.375, 0.75, 0.749, 0.5, 0.875, 0.5, 0.875, 0.75, 0.749, 0.75, 0.625, 0.5, 0.625, 0.5, 0.625, 0.75, 0.625, 0.75, 0.251, 0.5, 0.375, 0.5, 0.375, 0.75, 0.251, 0.75, 0.375, 0.75, 0.625, 0.75, 0.625, 0.75, 0.375, 0.75, 0.375, 0.376, 0.625, 0.376, 0.625, 0.5, 0.375, 0.5, 0.375, 0.25, 0.625, 0.25, 0.625, 0.376, 0.375, 0.376, 0.125, 0.5, 0.251, 0.5, 0.251, 0.75, 0.125, 0.75, 0.625, 0.5, 0.749, 0.5, 0.749, 0.75, 0.625, 0.75, 0.375, 0.75, 0.625, 0.75, 0.625, 0.874, 0.375, 0.874, 0.375, 0.5, 0.625, 0.5, 0.625, 0.75, 0.375, 0.75, 0.375, 0.5, 0.625, 0.5, 0.625, 0.5, 0.375, 0.5, 0.625, 0.75, 0.375, 0.75, 0.375, 0.75, 0.625, 0.75, 0.375, 0.75, 0.375, 0.5, 0.375, 0.5, 0.375, 0.75])
me_cube_002.materials.append(mat_house_yellow)
me_cube_002.materials.append(mat_roof_red)
me_cube_002.update()
me_cube_013 = bpy.data.meshes.new('Cube.013')
me_cube_013.from_pydata([(-1.0, -1.0, -0.02366), (-1.0, -1.0, 1.976), (-1.0, 1.0, -0.02366), (-1.0, 1.0, 1.976), (1.0, -1.0, -0.02366), (1.0, -1.0, 1.976), (1.0, 1.0, -0.02366), (1.0, 1.0, 1.976), (1.0, 1.0, -0.02366), (1.0, 1.0, 1.976), (1.0, -1.0, -0.02366), (1.0, -1.0, 1.976), (0.007975, 1.0, -0.02366), (0.007975, -1.0, 2.863), (0.007975, 1.0, 2.863), (0.007975, -1.0, -0.02366), (1.0, 1.0, 1.976), (1.0, 1.0, -0.02366), (1.0, -1.0, -0.02366), (1.0, -1.0, 1.976), (-1.0, -1.0, -0.02366), (-1.0, -1.0, 1.976), (0.007975, -1.0, 2.863), (0.007975, -1.0, -0.02366)], [], [(0, 1, 3, 2), (8, 9, 7, 6), (7, 5, 19, 16), (13, 1, 21, 22), (8, 6, 4, 10), (14, 3, 1, 13), (7, 9, 11, 5), (12, 8, 10, 15), (4, 5, 11, 10), (12, 14, 9, 8), (2, 3, 14, 12), (2, 12, 15, 0), (9, 14, 13, 11), (10, 11, 13, 15), (17, 16, 19, 18), (6, 7, 16, 17), (5, 4, 18, 19), (4, 6, 17, 18), (23, 22, 21, 20), (15, 13, 22, 23), (1, 0, 20, 21), (0, 15, 23, 20)])
me_cube_013.polygons.foreach_set('material_index', [0, 0, 0, 0, 0, 1, 0, 0, 0, 0, 0, 0, 1, 0, 0, 0, 0, 0, 0, 0, 0, 0])
_uv = me_cube_013.uv_layers.new(name='UVMap')
_uv.uv.foreach_set('vector', [0.375, 0.0, 0.625, 0.0, 0.625, 0.25, 0.375, 0.25, 0.375, 0.5, 0.625, 0.5, 0.625, 0.5, 0.375, 0.5, 0.625, 0.5, 0.625, 0.75, 0.625, 0.75, 0.625, 0.5, 0.749, 0.75, 0.875, 0.75, 0.875, 0.75, 0.749, 0.75, 0.375, 0.5, 0.375, 0.5, 0.375, 0.75, 0.375, 0.75, 0.749, 0.5, 0.875, 0.5, 0.875, 0.75, 0.749, 0.75, 0.625, 0.5, 0.625, 0.5, 0.625, 0.75, 0.625, 0.75, 0.251, 0.5, 0.375, 0.5, 0.375, 0.75, 0.251, 0.75, 0.375, 0.75, 0.625, 0.75, 0.625, 0.75, 0.375, 0.75, 0.375, 0.376, 0.625, 0.376, 0.625, 0.5, 0.375, 0.5, 0.375, 0.25, 0.625, 0.25, 0.625, 0.376, 0.375, 0.376, 0.125, 0.5, 0.251, 0.5, 0.251, 0.75, 0.125, 0.75, 0.625, 0.5, 0.749, 0.5, 0.749, 0.75, 0.625, 0.75, 0.375, 0.75, 0.625, 0.75, 0.625, 0.874, 0.375, 0.874, 0.375, 0.5, 0.625, 0.5, 0.625, 0.75, 0.375, 0.75, 0.375, 0.5, 0.625, 0.5, 0.625, 0.5, 0.375, 0.5, 0.625, 0.75, 0.375, 0.75, 0.375, 0.75, 0.625, 0.75, 0.375, 0.75, 0.375, 0.5, 0.375, 0.5, 0.375, 0.75, 0.375, 0.874, 0.625, 0.874, 0.625, 1.0, 0.375, 1.0, 0.375, 0.874, 0.625, 0.874, 0.625, 0.874, 0.375, 0.874, 0.625, 0.0, 0.375, 0.0, 0.375, 0.0, 0.625, 0.0, 0.125, 0.75, 0.251, 0.75, 0.251, 0.75, 0.125, 0.75])
me_cube_013.materials.append(mat_house_yellow)
me_cube_013.materials.append(mat_roof_red)
me_cube_013.update()

# ---- objects
ob_lighthouse = bpy.data.objects.new('LightHouse', me_lighthouse)
ob_warter = bpy.data.objects.new('Warter', me_water)
ob_baserock = bpy.data.objects.new('BaseRock', me_baserock)
ob_light = bpy.data.objects.new('Light', light_light)
ob_camera = bpy.data.objects.new('Camera', cam_camera)
ob_sun = bpy.data.objects.new('Sun', light_sun)
ob_lightpoint_001 = bpy.data.objects.new('lightpoint.001', light_point)
ob_lightpoint_002 = bpy.data.objects.new('lightpoint.002', light_point)
ob_lightpoint_003 = bpy.data.objects.new('lightpoint.003', light_point)
ob_lightpoint_004 = bpy.data.objects.new('lightpoint.004', light_point)
ob_lightpoint = bpy.data.objects.new('lightpoint', light_point)
ob_house = bpy.data.objects.new('house', me_cube_001)
ob_house_001 = bpy.data.objects.new('house.001', me_cube_014)
ob_house_003 = bpy.data.objects.new('house.003', me_cube_004)
ob_house_005 = bpy.data.objects.new('house.005', me_cube_008)
ob_house_004 = bpy.data.objects.new('house.004', me_cube_005)
ob_house_002 = bpy.data.objects.new('house.002', me_cube_010)
ob_house_006 = bpy.data.objects.new('house.006', me_cube_002)
ob_house_007 = bpy.data.objects.new('house.007', me_cube_013)

# ---- transforms, parenting, visibility, modifiers, constraints
ob_lighthouse.location = (-2.857, -0.44, 0.4458)
ob_lighthouse.scale = (0.331, 0.331, 0.331)
ob_warter.location = (0.0, 0.0, 0.0)
ob_warter.scale = (30.0, 30.0, 30.0)
ob_baserock.location = (0.0, 0.0, -0.5895)
ob_baserock.rotation_euler = (0.0, 0.08996, 0.0)
ob_baserock.scale = (1.24, 1.24, 1.0)
ob_light.location = (4.076, 1.005, 5.904)
ob_light.rotation_euler = (0.6503, 0.05522, 1.866)
ob_light.lock_rotations_4d = False
ob_light.empty_display_type = 'ARROWS'
ob_light.color = (0.0, 0.0, 0.0, 0.0)
ob_light.lineart.crease_threshold = 0.0
ob_camera.location = (4.99, -18.38, 7.212)
ob_camera.rotation_euler = (1.28, -3.249e-07, 0.2821)
ob_camera.lock_rotations_4d = False
ob_camera.empty_display_type = 'ARROWS'
ob_camera.color = (0.0, 0.0, 0.0, 0.0)
ob_camera.display_type = 'WIRE'
ob_camera.lineart.crease_threshold = 0.0
ob_sun.location = (1.063, 0.2761, 4.965)
ob_sun.rotation_euler = (0.4754, -0.8287, -0.4913)
ob_lightpoint_001.location = (0.596, -0.2373, 0.531)
ob_lightpoint_002.location = (1.014, -0.2924, 0.3758)
ob_lightpoint_003.location = (0.4646, -0.714, 0.5795)
ob_lightpoint_004.location = (-0.1841, -0.9555, 0.5735)
ob_lightpoint.location = (1.319, -0.7945, 0.4069)
ob_house.location = (-0.3315, -1.211, 0.5554)
ob_house.rotation_euler = (0.0, -0.0, 0.9192)
ob_house.scale = (0.1464, 0.1464, 0.1464)
ob_house_001.location = (0.1553, -0.5282, 0.6033)
ob_house_001.rotation_euler = (0.0, -0.0, 0.9487)
ob_house_001.scale = (0.1031, 0.1031, 0.1031)
ob_house_003.location = (0.3062, 0.04192, 0.6453)
ob_house_003.rotation_euler = (0.0, -0.0, 0.2453)
ob_house_003.scale = (0.1031, 0.1031, 0.1031)
ob_house_005.location = (0.8345, -0.6351, 0.5763)
ob_house_005.rotation_euler = (0.0, -0.0, -5.287)
ob_house_005.scale = (0.1071, 0.1071, 0.1071)
ob_house_004.location = (1.506, -0.2579, 0.5979)
ob_house_004.rotation_euler = (0.0, -0.0, -0.5998)
ob_house_004.scale = (0.1031, 0.1031, 0.1031)
ob_house_002.location = (0.5487, -1.088, 0.5377)
ob_house_002.rotation_euler = (0.01762, 0.008316, -2.098)
ob_house_002.scale = (0.1464, 0.1464, 0.1464)
ob_house_006.location = (0.1143, -1.109, 0.5809)
ob_house_006.rotation_euler = (0.02821, -0.04052, 0.8942)
ob_house_006.scale = (0.1031, 0.1031, 0.1031)
ob_house_007.location = (-0.2007, -0.6995, 0.6649)
ob_house_007.rotation_euler = (0.0, -0.0, 0.8947)
ob_house_007.scale = (0.1031, 0.1031, 0.1031)

# ---- collection membership
scene.collection.objects.link(ob_lighthouse)
scene.collection.objects.link(ob_warter)
scene.collection.objects.link(ob_baserock)
col_collection.objects.link(ob_light)
col_collection.objects.link(ob_camera)
col_collection.objects.link(ob_sun)
col_collection.objects.link(ob_lightpoint_001)
col_collection.objects.link(ob_lightpoint_002)
col_collection.objects.link(ob_lightpoint_003)
col_collection.objects.link(ob_lightpoint_004)
col_collection.objects.link(ob_lightpoint)
col_houses.objects.link(ob_house)
col_houses.objects.link(ob_house_001)
col_houses.objects.link(ob_house_003)
col_houses.objects.link(ob_house_005)
col_houses.objects.link(ob_house_004)
col_houses.objects.link(ob_house_002)
col_houses.objects.link(ob_house_006)
col_houses.objects.link(ob_house_007)

# ---- scene / render settings (as saved in the file)
scene.camera = ob_camera
scene.frame_start = 1; scene.frame_end = 250; scene.frame_set(1)
scene.render.engine = 'BLENDER_EEVEE_NEXT'
scene.cycles.sampling_pattern = 'TABULATED_SOBOL'
scene.eevee.use_gtao = True
scene.eevee.gtao_distance = 0.87
scene.eevee.use_raytracing = True
bpy.context.view_layer.update()
